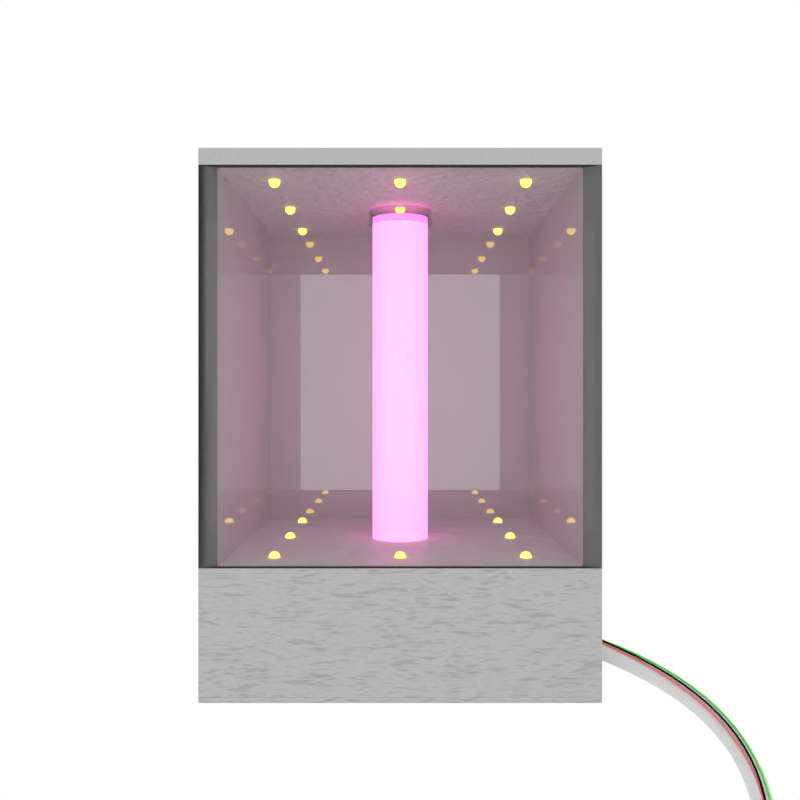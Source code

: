 # Source: model.blend  (saved by Blender 2.79.0; exported with 4.5.12 LTS)
import bpy
from mathutils import Matrix  # noqa: F401  (used for matrix-valued properties, if any)

bpy.ops.wm.read_factory_settings(use_empty=True)
scene = bpy.context.scene
scene.name = 'Scene'

# ---- collections
col_collection_1 = bpy.data.collections.new('Collection 1'); scene.collection.children.link(col_collection_1)
col_collection_20 = bpy.data.collections.new('Collection 20'); scene.collection.children.link(col_collection_20)
col_collection_20.hide_render = True
col_collection_20.hide_viewport = True

# ---- materials (node trees are filled in below, after node groups)
mat_invisibl = bpy.data.materials.new('Invisibl')
mat_invisibl.alpha_threshold = 0.0
mat_invisibl.roughness = 0.5
mat_groundwire = bpy.data.materials.new('GroundWire')
mat_groundwire.alpha_threshold = 0.0
mat_groundwire.roughness = 0.5
mat_wirematerial = bpy.data.materials.new('WireMaterial')
mat_wirematerial.alpha_threshold = 0.0
mat_wirematerial.roughness = 0.5
mat_datawire = bpy.data.materials.new('DataWire')
mat_datawire.alpha_threshold = 0.0
mat_datawire.roughness = 0.5
mat_waterinletpipe = bpy.data.materials.new('WaterInletPipe')
mat_waterinletpipe.alpha_threshold = 0.0
mat_waterinletpipe.roughness = 0.5
mat_insetlight = bpy.data.materials.new('insetlight')
mat_insetlight.alpha_threshold = 0.0
mat_insetlight.roughness = 0.5
mat_front_wall = bpy.data.materials.new('front_wall')
mat_front_wall.alpha_threshold = 0.0
mat_front_wall.roughness = 0.5
mat_side_wall = bpy.data.materials.new('side_wall')
mat_side_wall.alpha_threshold = 0.0
mat_side_wall.roughness = 0.5
mat_plastic = bpy.data.materials.new('Plastic')
mat_plastic.alpha_threshold = 0.0
mat_plastic.roughness = 0.5
mat_columnlight = bpy.data.materials.new('ColumnLight')
mat_columnlight.alpha_threshold = 0.0
mat_columnlight.roughness = 0.5
mat_water = bpy.data.materials.new('Water')
mat_water.alpha_threshold = 0.0
mat_water.roughness = 0.5

# ---- material node trees
mat_invisibl.use_nodes = True; mat_invisibl.node_tree.nodes.clear()
_N = mat_invisibl.node_tree.nodes; _L = mat_invisibl.node_tree.links
n0 = _N.new('ShaderNodeOutputMaterial'); n0.name = 'Material Output'; n0.location = (300, 300)
n1 = _N.new('ShaderNodeBsdfTransparent'); n1.name = 'Transparent BSDF'; n1.location = (10, 300)
n1.inputs[0].default_value = (0.8, 0.8, 0.8, 1.0)
_L.new(n1.outputs[0], n0.inputs[0])
n0.is_active_output = True
mat_groundwire.use_nodes = True; mat_groundwire.node_tree.nodes.clear()
_N = mat_groundwire.node_tree.nodes; _L = mat_groundwire.node_tree.links
n0 = _N.new('ShaderNodeOutputMaterial'); n0.name = 'Material Output'; n0.location = (300, 300)
n1 = _N.new('ShaderNodeBsdfDiffuse'); n1.name = 'Diffuse BSDF'; n1.location = (10, 300)
n1.inputs[0].default_value = (0.005775, 0.005775, 0.005775, 1.0)
_L.new(n1.outputs[0], n0.inputs[0])
n0.is_active_output = True
mat_wirematerial.use_nodes = True; mat_wirematerial.node_tree.nodes.clear()
_N = mat_wirematerial.node_tree.nodes; _L = mat_wirematerial.node_tree.links
n0 = _N.new('ShaderNodeOutputMaterial'); n0.name = 'Material Output'; n0.location = (300, 300)
n1 = _N.new('ShaderNodeBsdfDiffuse'); n1.name = 'Diffuse BSDF'; n1.location = (10, 300)
n1.inputs[0].default_value = (0.8, 0.1732, 0.1732, 1.0)
_L.new(n1.outputs[0], n0.inputs[0])
n0.is_active_output = True
mat_datawire.use_nodes = True; mat_datawire.node_tree.nodes.clear()
_N = mat_datawire.node_tree.nodes; _L = mat_datawire.node_tree.links
n0 = _N.new('ShaderNodeOutputMaterial'); n0.name = 'Material Output'; n0.location = (300, 300)
n1 = _N.new('ShaderNodeBsdfDiffuse'); n1.name = 'Diffuse BSDF'; n1.location = (10, 300)
n1.inputs[0].default_value = (0.164, 0.8, 0.09774, 1.0)
_L.new(n1.outputs[0], n0.inputs[0])
n0.is_active_output = True
mat_waterinletpipe.use_nodes = True; mat_waterinletpipe.node_tree.nodes.clear()
_N = mat_waterinletpipe.node_tree.nodes; _L = mat_waterinletpipe.node_tree.links
n0 = _N.new('ShaderNodeOutputMaterial'); n0.name = 'Material Output'; n0.location = (460, 300)
n1 = _N.new('ShaderNodeBsdfDiffuse'); n1.name = 'Diffuse BSDF'; n1.location = (10, 300)
n1.inputs[1].default_value = 0.5
n2 = _N.new('ShaderNodeMixShader'); n2.name = 'Mix Shader'; n2.location = (240, 295)
n2.inputs[0].default_value = 0.1652
n3 = _N.new('ShaderNodeBsdfGlass'); n3.name = 'Glass BSDF'; n3.location = (13, 174)
n3.distribution = 'BECKMANN'
n3.inputs[2].default_value = 1.45
_L.new(n1.outputs[0], n2.inputs[1])
_L.new(n2.outputs[0], n0.inputs[0])
_L.new(n3.outputs[0], n2.inputs[2])
n0.is_active_output = True
mat_insetlight.use_nodes = True; mat_insetlight.node_tree.nodes.clear()
_N = mat_insetlight.node_tree.nodes; _L = mat_insetlight.node_tree.links
n0 = _N.new('ShaderNodeOutputMaterial'); n0.name = 'Material Output'; n0.location = (300, 300)
n1 = _N.new('ShaderNodeEmission'); n1.name = 'Emission'; n1.location = (-180, 100)
n1.inputs[1].default_value = 6.0
n2 = _N.new('ShaderNodeBsdfDiffuse'); n2.name = 'Diffuse BSDF'; n2.location = (-193, 302)
n3 = _N.new('ShaderNodeRGB'); n3.name = 'RGB'; n3.location = (-541, 311)
n3.outputs[0].default_value = (0.6366, 0.4178, 0.05349, 1.0)
n4 = _N.new('ShaderNodeMixShader'); n4.name = 'Mix Shader'; n4.location = (46, 244)
n4.inputs[0].default_value = 0.75
_L.new(n4.outputs[0], n0.inputs[0])
_L.new(n2.outputs[0], n4.inputs[1])
_L.new(n1.outputs[0], n4.inputs[2])
_L.new(n3.outputs[0], n2.inputs[0])
_L.new(n3.outputs[0], n1.inputs[0])
n0.is_active_output = True
mat_front_wall.use_nodes = True; mat_front_wall.node_tree.nodes.clear()
_N = mat_front_wall.node_tree.nodes; _L = mat_front_wall.node_tree.links
n0 = _N.new('ShaderNodeOutputMaterial'); n0.name = 'Material Output'; n0.location = (300, 300)
n1 = _N.new('ShaderNodeBsdfGlass'); n1.name = 'Glass BSDF'; n1.location = (10, 300)
n1.distribution = 'BECKMANN'
n1.inputs[2].default_value = 1.45
_L.new(n1.outputs[0], n0.inputs[0])
n0.is_active_output = True
mat_side_wall.use_nodes = True; mat_side_wall.node_tree.nodes.clear()
_N = mat_side_wall.node_tree.nodes; _L = mat_side_wall.node_tree.links
n0 = _N.new('ShaderNodeOutputMaterial'); n0.name = 'Material Output'; n0.location = (460, 300)
n1 = _N.new('ShaderNodeMixShader'); n1.name = 'Mix Shader'; n1.location = (240, 282)
n1.inputs[0].default_value = 0.6
n2 = _N.new('ShaderNodeBsdfAnisotropic'); n2.name = 'Glossy BSDF'; n2.location = (-90, 362)
n2.distribution = 'GGX'
n2.inputs[1].default_value = 0.0
n3 = _N.new('ShaderNodeBsdfDiffuse'); n3.name = 'Diffuse BSDF'; n3.location = (-63, 162)
n4 = _N.new('ShaderNodeRGB'); n4.name = 'RGB'; n4.location = (-386, 324)
n4.outputs[0].default_value = (0.5, 0.5, 0.5, 1.0)
_L.new(n2.outputs[0], n1.inputs[1])
_L.new(n1.outputs[0], n0.inputs[0])
_L.new(n3.outputs[0], n1.inputs[2])
_L.new(n4.outputs[0], n2.inputs[0])
_L.new(n4.outputs[0], n3.inputs[0])
n0.is_active_output = True
mat_plastic.use_nodes = True; mat_plastic.node_tree.nodes.clear()
_N = mat_plastic.node_tree.nodes; _L = mat_plastic.node_tree.links
n0 = _N.new('ShaderNodeOutputMaterial'); n0.name = 'Material Output'; n0.location = (630, 292)
n1 = _N.new('ShaderNodeMixShader'); n1.name = 'Mix Shader'; n1.location = (402, 300)
n1.inputs[0].default_value = 0.25
n2 = _N.new('ShaderNodeTexNoise'); n2.name = 'Noise Texture'; n2.location = (406, 162)
n3 = _N.new('ShaderNodeTexCoord'); n3.name = 'Texture Coordinate'; n3.location = (92, 104)
n4 = _N.new('ShaderNodeBsdfAnisotropic'); n4.name = 'Glossy BSDF'; n4.location = (93, 253)
n4.distribution = 'GGX'
n4.inputs[1].default_value = 0.4472
n5 = _N.new('ShaderNodeBsdfDiffuse'); n5.name = 'Diffuse BSDF'; n5.location = (92, 374)
n5.inputs[1].default_value = 0.2659
n6 = _N.new('ShaderNodeRGB'); n6.name = 'RGB'; n6.location = (-476, 303)
n6.width = 162
n6.outputs[0].default_value = (0.5, 0.5, 0.5, 1.0)
n7 = _N.new('ShaderNodeDisplacement'); n7.name = 'Displacement'; n7.location = (0, 0)
n7.inputs[1].default_value = 0.0
n7.inputs[2].default_value = 0.1
_L.new(n1.outputs[0], n0.inputs[0])
_L.new(n4.outputs[0], n1.inputs[2])
_L.new(n3.outputs[3], n2.inputs[0])
_L.new(n5.outputs[0], n1.inputs[1])
_L.new(n6.outputs[0], n5.inputs[0])
_L.new(n6.outputs[0], n4.inputs[0])
_L.new(n2.outputs[0], n7.inputs[0])
_L.new(n7.outputs[0], n0.inputs[2])
n0.is_active_output = True
mat_columnlight.use_nodes = True; mat_columnlight.node_tree.nodes.clear()
_N = mat_columnlight.node_tree.nodes; _L = mat_columnlight.node_tree.links
n0 = _N.new('ShaderNodeOutputMaterial'); n0.name = 'Material Output'; n0.location = (300, 300)
n1 = _N.new('ShaderNodeMixShader'); n1.name = 'Mix Shader'; n1.location = (10, 300)
n2 = _N.new('ShaderNodeBsdfDiffuse'); n2.name = 'Diffuse BSDF'; n2.location = (-190, 200)
n3 = _N.new('ShaderNodeEmission'); n3.name = 'Emission'; n3.location = (-180, 100)
n3.inputs[0].default_value = (0.8, 0.1245, 0.4685, 1.0)
n3.inputs[1].default_value = 6.0
_L.new(n1.outputs[0], n0.inputs[0])
_L.new(n2.outputs[0], n1.inputs[1])
_L.new(n3.outputs[0], n1.inputs[2])
n0.is_active_output = True
mat_water.use_nodes = True; mat_water.node_tree.nodes.clear()
_N = mat_water.node_tree.nodes; _L = mat_water.node_tree.links
n0 = _N.new('ShaderNodeOutputMaterial'); n0.name = 'Material Output'; n0.location = (689, 300)
n1 = _N.new('ShaderNodeBsdfGlass'); n1.name = 'Glass BSDF'; n1.location = (357, 352)
n1.distribution = 'GGX'
n1.inputs[2].default_value = 1.33
n2 = _N.new('ShaderNodeTexNoise'); n2.name = 'Noise Texture'; n2.location = (363, 168)
n2.inputs[2].default_value = 6.0
n2.inputs[3].default_value = 8.0
n3 = _N.new('ShaderNodeDisplacement'); n3.name = 'Displacement'; n3.location = (0, 0)
n3.inputs[1].default_value = 0.0
n3.inputs[2].default_value = 0.1
_L.new(n1.outputs[0], n0.inputs[0])
_L.new(n2.outputs[0], n3.inputs[0])
_L.new(n3.outputs[0], n0.inputs[2])
n0.is_active_output = True

# ---- world
world_world = bpy.data.worlds.new('World'); scene.world = world_world
world_world.use_nodes = True; world_world.node_tree.nodes.clear()
_N = world_world.node_tree.nodes; _L = world_world.node_tree.links
n0 = _N.new('ShaderNodeOutputWorld'); n0.name = 'World Output'; n0.location = (300, 300)
n1 = _N.new('ShaderNodeBackground'); n1.name = 'Background'; n1.location = (10, 300)
n1.inputs[0].default_value = (1.0, 1.0, 1.0, 1.0)
_L.new(n1.outputs[0], n0.inputs[0])
n0.is_active_output = True
world_world.color = (0.05088, 0.05088, 0.05088)
world_world.use_sun_shadow = False
world_world.sun_shadow_jitter_overblur = 0.0
world_world.cycles.sampling_method = 'MANUAL'

# ---- cameras
cam_camera = bpy.data.cameras.new('Camera')
cam_camera.clip_end = 100.0
cam_camera.lens = 35.0
cam_camera.sensor_width = 32.0
cam_camera.sensor_height = 18.0
cam_camera.ortho_scale = 7.314
cam_camera.dof.focus_distance = 0.0

# ---- meshes
me_cylinder = bpy.data.meshes.new('Cylinder')
me_cylinder.from_pydata([(0.0, 0.6391, -0.125), (0.0, 0.6391, 0.125), (0.1247, 0.6269, -0.125), (0.1247, 0.6269, 0.125), (0.2446, 0.5905, -0.125), (0.2446, 0.5905, 0.125), (0.3551, 0.5314, -0.125), (0.3551, 0.5314, 0.125), (0.4519, 0.4519, -0.125), (0.4519, 0.4519, 0.125), (0.5314, 0.3551, -0.125), (0.5314, 0.3551, 0.125), (0.5905, 0.2446, -0.125), (0.5905, 0.2446, 0.125), (0.6269, 0.1247, -0.125), (0.6269, 0.1247, 0.125), (0.6391, 4.825e-08, -0.125), (0.6391, 4.825e-08, 0.125), (0.6269, -0.1247, -0.125), (0.6269, -0.1247, 0.125), (0.5905, -0.2446, -0.125), (0.5905, -0.2446, 0.125), (0.5314, -0.3551, -0.125), (0.5314, -0.3551, 0.125), (0.4519, -0.4519, -0.125), (0.4519, -0.4519, 0.125), (0.3551, -0.5314, -0.125), (0.3551, -0.5314, 0.125), (0.2446, -0.5905, -0.125), (0.2446, -0.5905, 0.125), (0.1247, -0.6269, -0.125), (0.1247, -0.6269, 0.125), (-2.083e-07, -0.6391, -0.125), (-2.083e-07, -0.6391, 0.125), (-0.1247, -0.6269, -0.125), (-0.1247, -0.6269, 0.125), (-0.2446, -0.5905, -0.125), (-0.2446, -0.5905, 0.125), (-0.3551, -0.5314, -0.125), (-0.3551, -0.5314, 0.125), (-0.4519, -0.4519, -0.125), (-0.4519, -0.4519, 0.125), (-0.5314, -0.3551, -0.125), (-0.5314, -0.3551, 0.125), (-0.5905, -0.2446, -0.125), (-0.5905, -0.2446, 0.125), (-0.6269, -0.1247, -0.125), (-0.6269, -0.1247, 0.125), (-0.6391, 6.172e-07, -0.125), (-0.6391, 6.172e-07, 0.125), (-0.6269, 0.1247, -0.125), (-0.6269, 0.1247, 0.125), (-0.5905, 0.2446, -0.125), (-0.5905, 0.2446, 0.125), (-0.5314, 0.3551, -0.125), (-0.5314, 0.3551, 0.125), (-0.4519, 0.4519, -0.125), (-0.4519, 0.4519, 0.125), (-0.3551, 0.5314, -0.125), (-0.3551, 0.5314, 0.125), (-0.2446, 0.5905, -0.125), (-0.2446, 0.5905, 0.125), (-0.1247, 0.6269, -0.125), (-0.1247, 0.6269, 0.125), (-0.01821, 0.5747, -0.125), (-0.01821, 0.5747, 0.125), (0.09538, 0.5635, -0.125), (0.09538, 0.5635, 0.125), (0.2046, 0.5304, -0.125), (0.2046, 0.5304, 0.125), (0.3053, 0.4766, -0.125), (0.3053, 0.4766, 0.125), (0.3935, 0.4042, -0.125), (0.3935, 0.4042, 0.125), (0.4659, 0.316, -0.125), (0.4659, 0.316, 0.125), (0.5197, 0.2153, -0.125), (0.5197, 0.2153, 0.125), (0.5529, 0.1061, -0.125), (0.5529, 0.1061, 0.125), (0.5641, -0.007544, -0.125), (0.5641, -0.007544, 0.125), (0.5529, -0.1211, -0.125), (0.5529, -0.1211, 0.125), (0.5197, -0.2304, -0.125), (0.5197, -0.2304, 0.125), (0.4659, -0.331, -0.125), (0.4659, -0.331, 0.125), (0.3935, -0.4193, -0.125), (0.3935, -0.4193, 0.125), (0.3053, -0.4917, -0.125), (0.3053, -0.4917, 0.125), (0.2046, -0.5455, -0.125), (0.2046, -0.5455, 0.125), (0.09538, -0.5786, -0.125), (0.09538, -0.5786, 0.125), (-0.01821, -0.5898, -0.125), (-0.01821, -0.5898, 0.125), (-0.1318, -0.5786, -0.125), (-0.1318, -0.5786, 0.125), (-0.241, -0.5455, -0.125), (-0.241, -0.5455, 0.125), (-0.3417, -0.4917, -0.125), (-0.3417, -0.4917, 0.125), (-0.4299, -0.4193, -0.125), (-0.4299, -0.4193, 0.125), (-0.5024, -0.331, -0.125), (-0.5024, -0.331, 0.125), (-0.5562, -0.2304, -0.125), (-0.5562, -0.2304, 0.125), (-0.5893, -0.1211, -0.125), (-0.5893, -0.1211, 0.125), (-0.6005, -0.007543, -0.125), (-0.6005, -0.007543, 0.125), (-0.5893, 0.1061, -0.125), (-0.5893, 0.1061, 0.125), (-0.5562, 0.2153, -0.125), (-0.5562, 0.2153, 0.125), (-0.5024, 0.316, -0.125), (-0.5024, 0.316, 0.125), (-0.4299, 0.4042, -0.125), (-0.4299, 0.4042, 0.125), (-0.3417, 0.4766, -0.125), (-0.3417, 0.4766, 0.125), (-0.241, 0.5304, -0.125), (-0.241, 0.5304, 0.125), (-0.1318, 0.5635, -0.125), (-0.1318, 0.5635, 0.125)], [], [(0, 1, 3, 2), (2, 3, 5, 4), (4, 5, 7, 6), (6, 7, 9, 8), (8, 9, 11, 10), (10, 11, 13, 12), (12, 13, 15, 14), (14, 15, 17, 16), (16, 17, 19, 18), (18, 19, 21, 20), (20, 21, 23, 22), (22, 23, 25, 24), (24, 25, 27, 26), (26, 27, 29, 28), (28, 29, 31, 30), (30, 31, 33, 32), (32, 33, 35, 34), (34, 35, 37, 36), (36, 37, 39, 38), (38, 39, 41, 40), (40, 41, 43, 42), (42, 43, 45, 44), (44, 45, 47, 46), (46, 47, 49, 48), (48, 49, 51, 50), (50, 51, 53, 52), (52, 53, 55, 54), (54, 55, 57, 56), (56, 57, 59, 58), (58, 59, 61, 60), (66, 68, 69, 67), (60, 61, 63, 62), (62, 63, 1, 0), (64, 66, 67, 65), (68, 70, 71, 69), (70, 72, 73, 71), (72, 74, 75, 73), (74, 76, 77, 75), (76, 78, 79, 77), (78, 80, 81, 79), (80, 82, 83, 81), (82, 84, 85, 83), (84, 86, 87, 85), (86, 88, 89, 87), (88, 90, 91, 89), (90, 92, 93, 91), (92, 94, 95, 93), (94, 96, 97, 95), (96, 98, 99, 97), (98, 100, 101, 99), (100, 102, 103, 101), (102, 104, 105, 103), (104, 106, 107, 105), (106, 108, 109, 107), (108, 110, 111, 109), (110, 112, 113, 111), (112, 114, 115, 113), (114, 116, 117, 115), (116, 118, 119, 117), (118, 120, 121, 119), (120, 122, 123, 121), (122, 124, 125, 123), (124, 126, 127, 125), (126, 64, 65, 127), (44, 108, 106, 42), (25, 89, 91, 27), (62, 126, 124, 60), (43, 107, 109, 45), (10, 74, 72, 8), (61, 125, 127, 63), (28, 92, 90, 26), (9, 73, 75, 11), (46, 110, 108, 44), (27, 91, 93, 29), (0, 64, 126, 62), (45, 109, 111, 47), (12, 76, 74, 10), (63, 127, 65, 1), (30, 94, 92, 28), (11, 75, 77, 13), (48, 112, 110, 46), (29, 93, 95, 31), (47, 111, 113, 49), (14, 78, 76, 12), (32, 96, 94, 30), (13, 77, 79, 15), (50, 114, 112, 48), (31, 95, 97, 33), (49, 113, 115, 51), (16, 80, 78, 14), (34, 98, 96, 32), (15, 79, 81, 17), (52, 116, 114, 50), (33, 97, 99, 35), (51, 115, 117, 53), (18, 82, 80, 16), (36, 100, 98, 34), (17, 81, 83, 19), (2, 66, 64, 0), (54, 118, 116, 52), (35, 99, 101, 37), (1, 65, 67, 3), (53, 117, 119, 55), (20, 84, 82, 18), (38, 102, 100, 36), (19, 83, 85, 21), (56, 120, 118, 54), (37, 101, 103, 39), (4, 68, 66, 2), (55, 119, 121, 57), (22, 86, 84, 20), (3, 67, 69, 5), (40, 104, 102, 38), (21, 85, 87, 23), (58, 122, 120, 56), (39, 103, 105, 41), (6, 70, 68, 4), (57, 121, 123, 59), (24, 88, 86, 22), (5, 69, 71, 7), (42, 106, 104, 40), (23, 87, 89, 25), (60, 124, 122, 58), (41, 105, 107, 43), (8, 72, 70, 6), (59, 123, 125, 61), (26, 90, 88, 24), (7, 71, 73, 9)])
me_cylinder.materials.append(mat_invisibl)
me_cylinder.use_remesh_preserve_volume = False
me_cylinder.use_remesh_preserve_attributes = False
me_cylinder.use_mirror_vertex_groups = False
me_cylinder.update()
me_sphere_001 = bpy.data.meshes.new('Sphere.001')
me_sphere_001.from_pydata([(1.304e-08, 0.01756, 0.08827), (1.304e-08, 0.03444, 0.08315), (1.304e-08, 0.05, 0.07483), (1.304e-08, 0.06364, 0.06364), (1.304e-08, 0.07483, 0.05), (1.304e-08, 0.08315, 0.03444), (1.304e-08, 0.08827, 0.01756), (1.304e-08, 0.09, 6.795e-09), (1.304e-08, 0.08827, -0.01756), (1.304e-08, 0.05, -0.07483), (0.003425, 0.01722, 0.08827), (0.006719, 0.03378, 0.08315), (0.009755, 0.04904, 0.07483), (0.01242, 0.06242, 0.06364), (0.0146, 0.07339, 0.05), (0.01622, 0.08155, 0.03444), (0.01722, 0.08657, 0.01756), (0.01756, 0.08827, 6.795e-09), (0.01722, 0.08657, -0.01756), (0.01622, 0.08155, -0.03444), (0.0146, 0.07339, -0.05), (0.01242, 0.06242, -0.06364), (0.009755, 0.04904, -0.07483), (0.006719, 0.03378, -0.08315), (0.003425, 0.01722, -0.08827), (0.006719, 0.01622, 0.08827), (0.01318, 0.03182, 0.08315), (0.01913, 0.0462, 0.07483), (0.02435, 0.0588, 0.06364), (0.02864, 0.06914, 0.05), (0.03182, 0.07682, 0.03444), (0.03378, 0.08155, 0.01756), (0.03444, 0.08315, 6.795e-09), (0.03378, 0.08155, -0.01756), (0.03182, 0.07682, -0.03444), (0.02864, 0.06914, -0.05), (0.02435, 0.0588, -0.06364), (0.01913, 0.0462, -0.07483), (0.01318, 0.03182, -0.08315), (0.006719, 0.01622, -0.08827), (0.009755, 0.0146, 0.08827), (0.01913, 0.02864, 0.08315), (0.02778, 0.04157, 0.07483), (0.03536, 0.05291, 0.06364), (0.04157, 0.06222, 0.05), (0.0462, 0.06914, 0.03444), (0.04904, 0.07339, 0.01756), (0.05, 0.07483, 6.795e-09), (0.04904, 0.07339, -0.01756), (0.0462, 0.06914, -0.03444), (0.04157, 0.06222, -0.05), (0.03536, 0.05291, -0.06364), (0.02778, 0.04157, -0.07483), (0.01913, 0.02864, -0.08315), (0.009755, 0.0146, -0.08827), (0.01242, 0.01242, 0.08827), (0.02435, 0.02435, 0.08315), (0.03536, 0.03536, 0.07483), (0.045, 0.045, 0.06364), (0.05291, 0.05291, 0.05), (0.0588, 0.0588, 0.03444), (0.06242, 0.06242, 0.01756), (0.06364, 0.06364, 6.795e-09), (0.06242, 0.06242, -0.01756), (0.0588, 0.0588, -0.03444), (0.05291, 0.05291, -0.05), (0.045, 0.045, -0.06364), (0.03536, 0.03536, -0.07483), (0.02435, 0.02435, -0.08315), (0.01242, 0.01242, -0.08827), (0.0146, 0.009755, 0.08827), (0.02864, 0.01913, 0.08315), (0.04157, 0.02778, 0.07483), (0.05291, 0.03536, 0.06364), (0.06222, 0.04157, 0.05), (0.06914, 0.0462, 0.03444), (0.07339, 0.04904, 0.01756), (0.07483, 0.05, 6.795e-09), (0.07339, 0.04904, -0.01756), (0.06914, 0.0462, -0.03444), (0.06222, 0.04157, -0.05), (0.05291, 0.03536, -0.06364), (0.04157, 0.02778, -0.07483), (0.02864, 0.01913, -0.08315), (0.0146, 0.009755, -0.08827), (0.01622, 0.006719, 0.08827), (0.03182, 0.01318, 0.08315), (0.0462, 0.01913, 0.07483), (0.0588, 0.02435, 0.06364), (0.06914, 0.02864, 0.05), (0.07682, 0.03182, 0.03444), (0.08155, 0.03378, 0.01756), (0.08315, 0.03444, 6.795e-09), (0.08155, 0.03378, -0.01756), (0.07682, 0.03182, -0.03444), (0.06914, 0.02864, -0.05), (0.0588, 0.02435, -0.06364), (0.0462, 0.01913, -0.07483), (0.03182, 0.01318, -0.08315), (0.01622, 0.006719, -0.08827), (0.01722, 0.003425, 0.08827), (0.03378, 0.006719, 0.08315), (0.04904, 0.009755, 0.07483), (0.06242, 0.01242, 0.06364), (0.07339, 0.0146, 0.05), (0.08155, 0.01622, 0.03444), (0.08657, 0.01722, 0.01756), (0.08827, 0.01756, 6.795e-09), (0.08657, 0.01722, -0.01756), (0.08155, 0.01622, -0.03444), (0.07339, 0.0146, -0.05), (0.06242, 0.01242, -0.06364), (0.04904, 0.009755, -0.07483), (0.03378, 0.006719, -0.08315), (0.01722, 0.003425, -0.08827), (0.01756, -1.733e-08, 0.08827), (0.03444, -1.666e-08, 0.08315), (0.05, -1.599e-08, 0.07483), (0.06364, -1.666e-08, 0.06364), (0.07483, -1.8e-08, 0.05), (0.08315, -1.263e-08, 0.03444), (0.08827, -2.336e-08, 0.01756), (0.09, -2.202e-08, 6.795e-09), (0.08827, -2.336e-08, -0.01756), (0.08315, -8.61e-09, -0.03444), (0.07483, -1.8e-08, -0.05), (0.06364, -1.666e-08, -0.06364), (0.05, -1.867e-08, -0.07483), (0.03444, -1.532e-08, -0.08315), (0.01756, -1.565e-08, -0.08827), (0.01722, -0.003425, 0.08827), (0.03378, -0.006719, 0.08315), (0.04904, -0.009755, 0.07483), (0.06242, -0.01242, 0.06364), (0.07339, -0.0146, 0.05), (0.08155, -0.01622, 0.03444), (0.08657, -0.01722, 0.01756), (0.08827, -0.01756, 6.795e-09), (0.08657, -0.01722, -0.01756), (0.08155, -0.01622, -0.03444), (0.07339, -0.0146, -0.05), (0.06242, -0.01242, -0.06364), (0.04904, -0.009755, -0.07483), (0.03378, -0.006719, -0.08315), (0.01722, -0.003425, -0.08827), (0.01622, -0.006719, 0.08827), (0.03182, -0.01318, 0.08315), (0.0462, -0.01913, 0.07483), (0.0588, -0.02435, 0.06364), (0.06914, -0.02864, 0.05), (0.07682, -0.03182, 0.03444), (0.08155, -0.03378, 0.01756), (0.08315, -0.03444, 6.795e-09), (0.08155, -0.03378, -0.01756), (0.07682, -0.03182, -0.03444), (0.06914, -0.02864, -0.05), (0.0588, -0.02435, -0.06364), (0.0462, -0.01913, -0.07483), (0.03182, -0.01318, -0.08315), (0.01622, -0.006719, -0.08827), (0.0146, -0.009755, 0.08827), (0.02864, -0.01913, 0.08315), (0.04157, -0.02778, 0.07483), (0.05291, -0.03536, 0.06364), (0.06222, -0.04157, 0.05), (0.06914, -0.0462, 0.03444), (0.07339, -0.04904, 0.01756), (0.07483, -0.05, 6.795e-09), (0.07339, -0.04904, -0.01756), (0.06914, -0.0462, -0.03444), (0.06222, -0.04157, -0.05), (0.05291, -0.03536, -0.06364), (0.04157, -0.02778, -0.07483), (0.02864, -0.01913, -0.08315), (0.0146, -0.009755, -0.08827), (0.01242, -0.01242, 0.08827), (0.02435, -0.02435, 0.08315), (0.03536, -0.03536, 0.07483), (0.045, -0.045, 0.06364), (0.05291, -0.05291, 0.05), (0.0588, -0.0588, 0.03444), (0.06242, -0.06242, 0.01756), (0.06364, -0.06364, 6.795e-09), (0.06242, -0.06242, -0.01756), (0.0588, -0.0588, -0.03444), (0.05291, -0.05291, -0.05), (0.045, -0.045, -0.06364), (0.03536, -0.03536, -0.07483), (0.02435, -0.02435, -0.08315), (0.01242, -0.01242, -0.08827), (0.009755, -0.0146, 0.08827), (0.01913, -0.02864, 0.08315), (0.02778, -0.04157, 0.07483), (0.03536, -0.05291, 0.06364), (0.04157, -0.06222, 0.05), (0.0462, -0.06914, 0.03444), (0.04904, -0.07339, 0.01756), (0.05, -0.07483, 6.795e-09), (0.04904, -0.07339, -0.01756), (0.0462, -0.06914, -0.03444), (0.04157, -0.06222, -0.05), (0.03536, -0.05291, -0.06364), (0.02778, -0.04157, -0.07483), (0.01913, -0.02864, -0.08315), (0.009755, -0.0146, -0.08827), (1.304e-08, -1.726e-08, -0.09), (0.006719, -0.01622, 0.08827), (0.01318, -0.03182, 0.08315), (0.01913, -0.0462, 0.07483), (0.02435, -0.0588, 0.06364), (0.02864, -0.06914, 0.05), (0.03182, -0.07682, 0.03444), (0.03378, -0.08155, 0.01756), (0.03444, -0.08315, 6.795e-09), (0.03378, -0.08155, -0.01756), (0.03182, -0.07682, -0.03444), (0.02864, -0.06914, -0.05), (0.02435, -0.0588, -0.06364), (0.01913, -0.0462, -0.07483), (0.01318, -0.03182, -0.08315), (0.006719, -0.01622, -0.08827), (0.003425, -0.01722, 0.08827), (0.006719, -0.03378, 0.08315), (0.009755, -0.04904, 0.07483), (0.01242, -0.06242, 0.06364), (0.0146, -0.07339, 0.05), (0.01622, -0.08155, 0.03444), (0.01722, -0.08657, 0.01756), (0.01756, -0.08827, 6.795e-09), (0.01722, -0.08657, -0.01756), (0.01622, -0.08155, -0.03444), (0.0146, -0.07339, -0.05), (0.01242, -0.06242, -0.06364), (0.009755, -0.04904, -0.07483), (0.006719, -0.03378, -0.08315), (0.003425, -0.01722, -0.08827), (1.239e-08, -0.01756, 0.08827), (1.675e-08, -0.03444, 0.08315), (1.541e-08, -0.05, 0.07483), (1.071e-08, -0.06364, 0.06364), (5.349e-09, -0.07483, 0.05), (1.876e-08, -0.08315, 0.03444), (5.349e-09, -0.08827, 0.01756), (4.008e-09, -0.09, 6.795e-09), (5.349e-09, -0.08827, -0.01756), (1.876e-08, -0.08315, -0.03444), (5.349e-09, -0.07483, -0.05), (1.071e-08, -0.06364, -0.06364), (1.205e-08, -0.05, -0.07483), (1.34e-08, -0.03444, -0.08315), (1.34e-08, -0.01756, -0.08827), (-0.003425, -0.01722, 0.08827), (-0.006719, -0.03378, 0.08315), (-0.009755, -0.04904, 0.07483), (-0.01242, -0.06242, 0.06364), (-0.0146, -0.07339, 0.05), (-0.01622, -0.08155, 0.03444), (-0.01722, -0.08657, 0.01756), (-0.01756, -0.08827, 6.795e-09), (-0.01722, -0.08657, -0.01756), (-0.01622, -0.08155, -0.03444), (-0.0146, -0.07339, -0.05), (-0.01242, -0.06242, -0.06364), (-0.009755, -0.04904, -0.07483), (-0.006719, -0.03378, -0.08315), (-0.003425, -0.01722, -0.08827), (-0.006719, -0.01622, 0.08827), (-0.01318, -0.03182, 0.08315), (-0.01913, -0.0462, 0.07483), (-0.02435, -0.0588, 0.06364), (-0.02864, -0.06914, 0.05), (-0.03182, -0.07682, 0.03444), (-0.03378, -0.08155, 0.01756), (-0.03444, -0.08315, 6.795e-09), (-0.03378, -0.08155, -0.01756), (-0.03182, -0.07682, -0.03444), (-0.02864, -0.06914, -0.05), (-0.02435, -0.0588, -0.06364), (-0.01913, -0.0462, -0.07483), (-0.01318, -0.03182, -0.08315), (-0.006719, -0.01622, -0.08827), (-0.009755, -0.0146, 0.08827), (-0.01913, -0.02864, 0.08315), (-0.02778, -0.04157, 0.07483), (-0.03536, -0.05291, 0.06364), (-0.04157, -0.06222, 0.05), (-0.0462, -0.06914, 0.03444), (-0.04904, -0.07339, 0.01756), (-0.05, -0.07483, 6.795e-09), (-0.04904, -0.07339, -0.01756), (-0.0462, -0.06914, -0.03444), (-0.04157, -0.06222, -0.05), (-0.03536, -0.05291, -0.06364), (-0.02778, -0.04157, -0.07483), (-0.01913, -0.02864, -0.08315), (-0.009755, -0.0146, -0.08827), (-7.698e-09, -3.799e-08, 0.09), (-0.01242, -0.01242, 0.08827), (-0.02435, -0.02435, 0.08315), (-0.03536, -0.03536, 0.07483), (-0.045, -0.045, 0.06364), (-0.05291, -0.05291, 0.05), (-0.0588, -0.0588, 0.03444), (-0.06242, -0.06242, 0.01756), (-0.06364, -0.06364, 6.795e-09), (-0.06242, -0.06242, -0.01756), (-0.0588, -0.0588, -0.03444), (-0.05291, -0.05291, -0.05), (-0.045, -0.045, -0.06364), (-0.03536, -0.03536, -0.07483), (-0.02435, -0.02435, -0.08315), (-0.01242, -0.01242, -0.08827), (-0.0146, -0.009755, 0.08827), (-0.02864, -0.01913, 0.08315), (-0.04157, -0.02778, 0.07483), (-0.05291, -0.03536, 0.06364), (-0.06222, -0.04157, 0.05), (-0.06914, -0.0462, 0.03444), (-0.07339, -0.04904, 0.01756), (-0.07483, -0.05, 6.795e-09), (-0.07339, -0.04904, -0.01756), (-0.06914, -0.0462, -0.03444), (-0.06222, -0.04157, -0.05), (-0.05291, -0.03536, -0.06364), (-0.04157, -0.02778, -0.07483), (-0.02864, -0.01913, -0.08315), (-0.0146, -0.009755, -0.08827), (-0.01622, -0.006719, 0.08827), (-0.03182, -0.01318, 0.08315), (-0.0462, -0.01913, 0.07483), (-0.0588, -0.02435, 0.06364), (-0.06914, -0.02864, 0.05), (-0.07682, -0.03182, 0.03444), (-0.08155, -0.03378, 0.01756), (-0.08315, -0.03444, 6.795e-09), (-0.08155, -0.03378, -0.01756), (-0.07682, -0.03182, -0.03444), (-0.06914, -0.02864, -0.05), (-0.0588, -0.02435, -0.06364), (-0.0462, -0.01913, -0.07483), (-0.03182, -0.01318, -0.08315), (-0.01622, -0.006719, -0.08827), (-0.01722, -0.003425, 0.08827), (-0.03378, -0.006719, 0.08315), (-0.04904, -0.009755, 0.07483), (-0.06242, -0.01242, 0.06364), (-0.07339, -0.0146, 0.05), (-0.08155, -0.01622, 0.03444), (-0.08657, -0.01722, 0.01756), (-0.08827, -0.01756, 6.795e-09), (-0.08657, -0.01722, -0.01756), (-0.08155, -0.01622, -0.03444), (-0.07339, -0.0146, -0.05), (-0.06242, -0.01242, -0.06364), (-0.04904, -0.009755, -0.07483), (-0.03378, -0.006719, -0.08315), (-0.01722, -0.003425, -0.08827), (-0.01756, -1.599e-08, 0.08827), (-0.03444, -1.33e-08, 0.08315), (-0.05, -1.33e-08, 0.07483), (-0.06364, -4.587e-09, 0.06364), (-0.07483, -5.635e-10, 0.05), (-0.08315, -1.666e-08, 0.03444), (-0.08827, 3.46e-09, 0.01756), (-0.09, -5.635e-10, 6.795e-09), (-0.08827, 3.46e-09, -0.01756), (-0.08315, -1.666e-08, -0.03444), (-0.07483, -5.635e-10, -0.05), (-0.06364, -4.587e-09, -0.06364), (-0.05, -1.129e-08, -0.07483), (-0.03444, -1.062e-08, -0.08315), (-0.01756, -1.632e-08, -0.08827), (-0.01722, 0.003425, 0.08827), (-0.03378, 0.006719, 0.08315), (-0.04904, 0.009755, 0.07483), (-0.06242, 0.01242, 0.06364), (-0.07339, 0.0146, 0.05), (-0.08155, 0.01622, 0.03444), (-0.08657, 0.01722, 0.01756), (-0.08827, 0.01756, 6.795e-09), (-0.08657, 0.01722, -0.01756), (-0.08155, 0.01622, -0.03444), (-0.07339, 0.0146, -0.05), (-0.06242, 0.01242, -0.06364), (-0.04904, 0.009755, -0.07483), (-0.03378, 0.006719, -0.08315), (-0.01722, 0.003425, -0.08827), (-0.01622, 0.006719, 0.08827), (-0.03182, 0.01318, 0.08315), (-0.0462, 0.01913, 0.07483), (-0.0588, 0.02435, 0.06364), (-0.06914, 0.02864, 0.05), (-0.07682, 0.03182, 0.03444), (-0.08155, 0.03378, 0.01756), (-0.08315, 0.03444, 6.795e-09), (-0.08155, 0.03378, -0.01756), (-0.07682, 0.03182, -0.03444), (-0.06914, 0.02864, -0.05), (-0.0588, 0.02435, -0.06364), (-0.0462, 0.01913, -0.07483), (-0.03182, 0.01318, -0.08315), (-0.01622, 0.006719, -0.08827), (-0.0146, 0.009755, 0.08827), (-0.02864, 0.01913, 0.08315), (-0.04157, 0.02778, 0.07483), (-0.05291, 0.03536, 0.06364), (-0.06222, 0.04157, 0.05), (-0.06914, 0.0462, 0.03444), (-0.07339, 0.04904, 0.01756), (-0.07483, 0.05, 6.795e-09), (-0.07339, 0.04904, -0.01756), (-0.06914, 0.0462, -0.03444), (-0.06222, 0.04157, -0.05), (-0.05291, 0.03536, -0.06364), (-0.04157, 0.02778, -0.07483), (-0.02864, 0.01913, -0.08315), (-0.0146, 0.009755, -0.08827), (-0.01242, 0.01242, 0.08827), (-0.02435, 0.02435, 0.08315), (-0.03536, 0.03536, 0.07483), (-0.045, 0.045, 0.06364), (-0.05291, 0.05291, 0.05), (-0.0588, 0.0588, 0.03444), (-0.06242, 0.06242, 0.01756), (-0.06364, 0.06364, 6.795e-09), (-0.06242, 0.06242, -0.01756), (-0.0588, 0.0588, -0.03444), (-0.05291, 0.05291, -0.05), (-0.045, 0.045, -0.06364), (-0.03536, 0.03536, -0.07483), (-0.02435, 0.02435, -0.08315), (-0.01242, 0.01242, -0.08827), (-0.009755, 0.0146, 0.08827), (-0.01913, 0.02864, 0.08315), (-0.02778, 0.04157, 0.07483), (-0.03536, 0.05291, 0.06364), (-0.04157, 0.06222, 0.05), (-0.0462, 0.06914, 0.03444), (-0.04904, 0.07339, 0.01756), (-0.05, 0.07483, 6.795e-09), (-0.04904, 0.07339, -0.01756), (-0.0462, 0.06914, -0.03444), (-0.04157, 0.06222, -0.05), (-0.03536, 0.05291, -0.06364), (-0.02778, 0.04157, -0.07483), (-0.01913, 0.02864, -0.08315), (-0.009755, 0.0146, -0.08827), (-0.006719, 0.01622, 0.08827), (-0.01318, 0.03182, 0.08315), (-0.01913, 0.0462, 0.07483), (-0.02435, 0.0588, 0.06364), (-0.02864, 0.06914, 0.05), (-0.03182, 0.07682, 0.03444), (-0.03378, 0.08155, 0.01756), (-0.03444, 0.08315, 6.795e-09), (-0.03378, 0.08155, -0.01756), (-0.03182, 0.07682, -0.03444), (-0.02864, 0.06914, -0.05), (-0.02435, 0.0588, -0.06364), (-0.01913, 0.0462, -0.07483), (-0.01318, 0.03182, -0.08315), (-0.006719, 0.01622, -0.08827), (-0.003425, 0.01722, 0.08827), (-0.006719, 0.03378, 0.08315), (-0.009755, 0.04904, 0.07483), (-0.01242, 0.06242, 0.06364), (-0.0146, 0.07339, 0.05), (-0.01622, 0.08155, 0.03444), (-0.01722, 0.08657, 0.01756), (-0.01756, 0.08827, 6.795e-09), (-0.01722, 0.08657, -0.01756), (-0.01622, 0.08155, -0.03444), (-0.0146, 0.07339, -0.05), (-0.01242, 0.06242, -0.06364), (-0.009755, 0.04904, -0.07483), (-0.006719, 0.03378, -0.08315), (-0.003425, 0.01722, -0.08827), (1.876e-08, 0.08315, -0.03444), (3.754e-08, 0.07483, -0.05), (2.681e-08, 0.06364, -0.06364), (2.01e-08, 0.03444, -0.08315), (1.44e-08, 0.01756, -0.08827)], [], [(481, 480, 23, 24), (7, 6, 16, 17), (0, 296, 10), (205, 481, 24), (8, 7, 17, 18), (1, 0, 10, 11), (477, 8, 18, 19), (2, 1, 11, 12), (478, 477, 19, 20), (3, 2, 12, 13), (479, 478, 20, 21), (4, 3, 13, 14), (9, 479, 21, 22), (5, 4, 14, 15), (480, 9, 22, 23), (6, 5, 15, 16), (15, 14, 29, 30), (23, 22, 37, 38), (16, 15, 30, 31), (24, 23, 38, 39), (17, 16, 31, 32), (10, 296, 25), (205, 24, 39), (18, 17, 32, 33), (11, 10, 25, 26), (19, 18, 33, 34), (12, 11, 26, 27), (20, 19, 34, 35), (13, 12, 27, 28), (21, 20, 35, 36), (14, 13, 28, 29), (22, 21, 36, 37), (34, 33, 48, 49), (27, 26, 41, 42), (35, 34, 49, 50), (28, 27, 42, 43), (36, 35, 50, 51), (29, 28, 43, 44), (37, 36, 51, 52), (30, 29, 44, 45), (38, 37, 52, 53), (31, 30, 45, 46), (39, 38, 53, 54), (32, 31, 46, 47), (25, 296, 40), (205, 39, 54), (33, 32, 47, 48), (26, 25, 40, 41), (53, 52, 67, 68), (46, 45, 60, 61), (54, 53, 68, 69), (47, 46, 61, 62), (40, 296, 55), (205, 54, 69), (48, 47, 62, 63), (41, 40, 55, 56), (49, 48, 63, 64), (42, 41, 56, 57), (50, 49, 64, 65), (43, 42, 57, 58), (51, 50, 65, 66), (44, 43, 58, 59), (52, 51, 66, 67), (45, 44, 59, 60), (65, 64, 79, 80), (58, 57, 72, 73), (66, 65, 80, 81), (59, 58, 73, 74), (67, 66, 81, 82), (60, 59, 74, 75), (68, 67, 82, 83), (61, 60, 75, 76), (69, 68, 83, 84), (62, 61, 76, 77), (55, 296, 70), (205, 69, 84), (63, 62, 77, 78), (56, 55, 70, 71), (64, 63, 78, 79), (57, 56, 71, 72), (84, 83, 98, 99), (77, 76, 91, 92), (70, 296, 85), (205, 84, 99), (78, 77, 92, 93), (71, 70, 85, 86), (79, 78, 93, 94), (72, 71, 86, 87), (80, 79, 94, 95), (73, 72, 87, 88), (81, 80, 95, 96), (74, 73, 88, 89), (82, 81, 96, 97), (75, 74, 89, 90), (83, 82, 97, 98), (76, 75, 90, 91), (88, 87, 102, 103), (96, 95, 110, 111), (89, 88, 103, 104), (97, 96, 111, 112), (90, 89, 104, 105), (98, 97, 112, 113), (91, 90, 105, 106), (99, 98, 113, 114), (92, 91, 106, 107), (85, 296, 100), (205, 99, 114), (93, 92, 107, 108), (86, 85, 100, 101), (94, 93, 108, 109), (87, 86, 101, 102), (95, 94, 109, 110), (107, 106, 121, 122), (100, 296, 115), (205, 114, 129), (108, 107, 122, 123), (101, 100, 115, 116), (109, 108, 123, 124), (102, 101, 116, 117), (110, 109, 124, 125), (103, 102, 117, 118), (111, 110, 125, 126), (104, 103, 118, 119), (112, 111, 126, 127), (105, 104, 119, 120), (113, 112, 127, 128), (106, 105, 120, 121), (114, 113, 128, 129), (126, 125, 140, 141), (119, 118, 133, 134), (127, 126, 141, 142), (120, 119, 134, 135), (128, 127, 142, 143), (121, 120, 135, 136), (129, 128, 143, 144), (122, 121, 136, 137), (115, 296, 130), (205, 129, 144), (123, 122, 137, 138), (116, 115, 130, 131), (124, 123, 138, 139), (117, 116, 131, 132), (125, 124, 139, 140), (118, 117, 132, 133), (130, 296, 145), (205, 144, 159), (138, 137, 152, 153), (131, 130, 145, 146), (139, 138, 153, 154), (132, 131, 146, 147), (140, 139, 154, 155), (133, 132, 147, 148), (141, 140, 155, 156), (134, 133, 148, 149), (142, 141, 156, 157), (135, 134, 149, 150), (143, 142, 157, 158), (136, 135, 150, 151), (144, 143, 158, 159), (137, 136, 151, 152), (149, 148, 163, 164), (157, 156, 171, 172), (150, 149, 164, 165), (158, 157, 172, 173), (151, 150, 165, 166), (159, 158, 173, 174), (152, 151, 166, 167), (145, 296, 160), (205, 159, 174), (153, 152, 167, 168), (146, 145, 160, 161), (154, 153, 168, 169), (147, 146, 161, 162), (155, 154, 169, 170), (148, 147, 162, 163), (156, 155, 170, 171), (168, 167, 182, 183), (161, 160, 175, 176), (169, 168, 183, 184), (162, 161, 176, 177), (170, 169, 184, 185), (163, 162, 177, 178), (171, 170, 185, 186), (164, 163, 178, 179), (172, 171, 186, 187), (165, 164, 179, 180), (173, 172, 187, 188), (166, 165, 180, 181), (174, 173, 188, 189), (167, 166, 181, 182), (160, 296, 175), (205, 174, 189), (187, 186, 201, 202), (180, 179, 194, 195), (188, 187, 202, 203), (181, 180, 195, 196), (189, 188, 203, 204), (182, 181, 196, 197), (175, 296, 190), (205, 189, 204), (183, 182, 197, 198), (176, 175, 190, 191), (184, 183, 198, 199), (177, 176, 191, 192), (185, 184, 199, 200), (178, 177, 192, 193), (186, 185, 200, 201), (179, 178, 193, 194), (199, 198, 214, 215), (192, 191, 207, 208), (200, 199, 215, 216), (193, 192, 208, 209), (201, 200, 216, 217), (194, 193, 209, 210), (202, 201, 217, 218), (195, 194, 210, 211), (203, 202, 218, 219), (196, 195, 211, 212), (204, 203, 219, 220), (197, 196, 212, 213), (190, 296, 206), (205, 204, 220), (198, 197, 213, 214), (191, 190, 206, 207), (219, 218, 233, 234), (212, 211, 226, 227), (220, 219, 234, 235), (213, 212, 227, 228), (206, 296, 221), (205, 220, 235), (214, 213, 228, 229), (207, 206, 221, 222), (215, 214, 229, 230), (208, 207, 222, 223), (216, 215, 230, 231), (209, 208, 223, 224), (217, 216, 231, 232), (210, 209, 224, 225), (218, 217, 232, 233), (211, 210, 225, 226), (223, 222, 237, 238), (231, 230, 245, 246), (224, 223, 238, 239), (232, 231, 246, 247), (225, 224, 239, 240), (233, 232, 247, 248), (226, 225, 240, 241), (234, 233, 248, 249), (227, 226, 241, 242), (235, 234, 249, 250), (228, 227, 242, 243), (221, 296, 236), (205, 235, 250), (229, 228, 243, 244), (222, 221, 236, 237), (230, 229, 244, 245), (242, 241, 256, 257), (250, 249, 264, 265), (243, 242, 257, 258), (236, 296, 251), (205, 250, 265), (244, 243, 258, 259), (237, 236, 251, 252), (245, 244, 259, 260), (238, 237, 252, 253), (246, 245, 260, 261), (239, 238, 253, 254), (247, 246, 261, 262), (240, 239, 254, 255), (248, 247, 262, 263), (241, 240, 255, 256), (249, 248, 263, 264), (261, 260, 275, 276), (254, 253, 268, 269), (262, 261, 276, 277), (255, 254, 269, 270), (263, 262, 277, 278), (256, 255, 270, 271), (264, 263, 278, 279), (257, 256, 271, 272), (265, 264, 279, 280), (258, 257, 272, 273), (251, 296, 266), (205, 265, 280), (259, 258, 273, 274), (252, 251, 266, 267), (260, 259, 274, 275), (253, 252, 267, 268), (280, 279, 294, 295), (273, 272, 287, 288), (266, 296, 281), (205, 280, 295), (274, 273, 288, 289), (267, 266, 281, 282), (275, 274, 289, 290), (268, 267, 282, 283), (276, 275, 290, 291), (269, 268, 283, 284), (277, 276, 291, 292), (270, 269, 284, 285), (278, 277, 292, 293), (271, 270, 285, 286), (279, 278, 293, 294), (272, 271, 286, 287), (284, 283, 299, 300), (292, 291, 307, 308), (285, 284, 300, 301), (293, 292, 308, 309), (286, 285, 301, 302), (294, 293, 309, 310), (287, 286, 302, 303), (295, 294, 310, 311), (288, 287, 303, 304), (281, 296, 297), (205, 295, 311), (289, 288, 304, 305), (282, 281, 297, 298), (290, 289, 305, 306), (283, 282, 298, 299), (291, 290, 306, 307), (304, 303, 318, 319), (297, 296, 312), (205, 311, 326), (305, 304, 319, 320), (298, 297, 312, 313), (306, 305, 320, 321), (299, 298, 313, 314), (307, 306, 321, 322), (300, 299, 314, 315), (308, 307, 322, 323), (301, 300, 315, 316), (309, 308, 323, 324), (302, 301, 316, 317), (310, 309, 324, 325), (303, 302, 317, 318), (311, 310, 325, 326), (323, 322, 337, 338), (316, 315, 330, 331), (324, 323, 338, 339), (317, 316, 331, 332), (325, 324, 339, 340), (318, 317, 332, 333), (326, 325, 340, 341), (319, 318, 333, 334), (312, 296, 327), (205, 326, 341), (320, 319, 334, 335), (313, 312, 327, 328), (321, 320, 335, 336), (314, 313, 328, 329), (322, 321, 336, 337), (315, 314, 329, 330), (205, 341, 356), (335, 334, 349, 350), (328, 327, 342, 343), (336, 335, 350, 351), (329, 328, 343, 344), (337, 336, 351, 352), (330, 329, 344, 345), (338, 337, 352, 353), (331, 330, 345, 346), (339, 338, 353, 354), (332, 331, 346, 347), (340, 339, 354, 355), (333, 332, 347, 348), (341, 340, 355, 356), (334, 333, 348, 349), (327, 296, 342), (354, 353, 368, 369), (347, 346, 361, 362), (355, 354, 369, 370), (348, 347, 362, 363), (356, 355, 370, 371), (349, 348, 363, 364), (342, 296, 357), (205, 356, 371), (350, 349, 364, 365), (343, 342, 357, 358), (351, 350, 365, 366), (344, 343, 358, 359), (352, 351, 366, 367), (345, 344, 359, 360), (353, 352, 367, 368), (346, 345, 360, 361), (358, 357, 372, 373), (366, 365, 380, 381), (359, 358, 373, 374), (367, 366, 381, 382), (360, 359, 374, 375), (368, 367, 382, 383), (361, 360, 375, 376), (369, 368, 383, 384), (362, 361, 376, 377), (370, 369, 384, 385), (363, 362, 377, 378), (371, 370, 385, 386), (364, 363, 378, 379), (357, 296, 372), (205, 371, 386), (365, 364, 379, 380), (377, 376, 391, 392), (385, 384, 399, 400), (378, 377, 392, 393), (386, 385, 400, 401), (379, 378, 393, 394), (372, 296, 387), (205, 386, 401), (380, 379, 394, 395), (373, 372, 387, 388), (381, 380, 395, 396), (374, 373, 388, 389), (382, 381, 396, 397), (375, 374, 389, 390), (383, 382, 397, 398), (376, 375, 390, 391), (384, 383, 398, 399), (396, 395, 410, 411), (389, 388, 403, 404), (397, 396, 411, 412), (390, 389, 404, 405), (398, 397, 412, 413), (391, 390, 405, 406), (399, 398, 413, 414), (392, 391, 406, 407), (400, 399, 414, 415), (393, 392, 407, 408), (401, 400, 415, 416), (394, 393, 408, 409), (387, 296, 402), (205, 401, 416), (395, 394, 409, 410), (388, 387, 402, 403), (415, 414, 429, 430), (408, 407, 422, 423), (416, 415, 430, 431), (409, 408, 423, 424), (402, 296, 417), (205, 416, 431), (410, 409, 424, 425), (403, 402, 417, 418), (411, 410, 425, 426), (404, 403, 418, 419), (412, 411, 426, 427), (405, 404, 419, 420), (413, 412, 427, 428), (406, 405, 420, 421), (414, 413, 428, 429), (407, 406, 421, 422), (419, 418, 433, 434), (427, 426, 441, 442), (420, 419, 434, 435), (428, 427, 442, 443), (421, 420, 435, 436), (429, 428, 443, 444), (422, 421, 436, 437), (430, 429, 444, 445), (423, 422, 437, 438), (431, 430, 445, 446), (424, 423, 438, 439), (417, 296, 432), (205, 431, 446), (425, 424, 439, 440), (418, 417, 432, 433), (426, 425, 440, 441), (438, 437, 452, 453), (446, 445, 460, 461), (439, 438, 453, 454), (432, 296, 447), (205, 446, 461), (440, 439, 454, 455), (433, 432, 447, 448), (441, 440, 455, 456), (434, 433, 448, 449), (442, 441, 456, 457), (435, 434, 449, 450), (443, 442, 457, 458), (436, 435, 450, 451), (444, 443, 458, 459), (437, 436, 451, 452), (445, 444, 459, 460), (457, 456, 471, 472), (450, 449, 464, 465), (458, 457, 472, 473), (451, 450, 465, 466), (459, 458, 473, 474), (452, 451, 466, 467), (460, 459, 474, 475), (453, 452, 467, 468), (461, 460, 475, 476), (454, 453, 468, 469), (447, 296, 462), (205, 461, 476), (455, 454, 469, 470), (448, 447, 462, 463), (456, 455, 470, 471), (449, 448, 463, 464), (476, 475, 480, 481), (469, 468, 6, 7), (462, 296, 0), (205, 476, 481), (470, 469, 7, 8), (463, 462, 0, 1), (471, 470, 8, 477), (464, 463, 1, 2), (472, 471, 477, 478), (465, 464, 2, 3), (473, 472, 478, 479), (466, 465, 3, 4), (474, 473, 479, 9), (467, 466, 4, 5), (475, 474, 9, 480), (468, 467, 5, 6)])
me_sphere_001.materials.append(mat_insetlight)
me_sphere_001.use_remesh_preserve_volume = False
me_sphere_001.use_remesh_preserve_attributes = False
me_sphere_001.use_mirror_vertex_groups = False
me_sphere_001.update()
me_sphere = bpy.data.meshes.new('Sphere')
me_sphere.from_pydata([(0.0, 0.01756, 0.08827), (0.0, 0.03444, 0.08315), (0.0, 0.05, 0.07483), (0.0, 0.06364, 0.06364), (0.0, 0.07483, 0.05), (0.0, 0.08315, 0.03444), (0.0, 0.08827, 0.01756), (0.0, 0.09, 8.309e-08), (0.0, 0.08827, -0.01756), (0.0, 0.05, -0.07483), (0.003425, 0.01722, 0.08827), (0.006719, 0.03378, 0.08315), (0.009755, 0.04904, 0.07483), (0.01242, 0.06242, 0.06364), (0.0146, 0.07339, 0.05), (0.01622, 0.08155, 0.03444), (0.01722, 0.08657, 0.01756), (0.01756, 0.08827, 8.309e-08), (0.01722, 0.08657, -0.01756), (0.01622, 0.08155, -0.03444), (0.0146, 0.07339, -0.05), (0.01242, 0.06242, -0.06364), (0.009755, 0.04904, -0.07483), (0.006719, 0.03378, -0.08315), (0.003425, 0.01722, -0.08827), (0.006719, 0.01622, 0.08827), (0.01318, 0.03182, 0.08315), (0.01913, 0.0462, 0.07483), (0.02435, 0.0588, 0.06364), (0.02864, 0.06914, 0.05), (0.03182, 0.07682, 0.03444), (0.03378, 0.08155, 0.01756), (0.03444, 0.08315, 8.309e-08), (0.03378, 0.08155, -0.01756), (0.03182, 0.07682, -0.03444), (0.02864, 0.06914, -0.05), (0.02435, 0.0588, -0.06364), (0.01913, 0.0462, -0.07483), (0.01318, 0.03182, -0.08315), (0.006719, 0.01622, -0.08827), (0.009755, 0.0146, 0.08827), (0.01913, 0.02864, 0.08315), (0.02778, 0.04157, 0.07483), (0.03536, 0.05291, 0.06364), (0.04157, 0.06222, 0.05), (0.0462, 0.06914, 0.03444), (0.04904, 0.07339, 0.01756), (0.05, 0.07483, 8.309e-08), (0.04904, 0.07339, -0.01756), (0.0462, 0.06914, -0.03444), (0.04157, 0.06222, -0.05), (0.03536, 0.05291, -0.06364), (0.02778, 0.04157, -0.07483), (0.01913, 0.02864, -0.08315), (0.009755, 0.0146, -0.08827), (0.01242, 0.01242, 0.08827), (0.02435, 0.02435, 0.08315), (0.03536, 0.03536, 0.07483), (0.045, 0.045, 0.06364), (0.05291, 0.05291, 0.05), (0.0588, 0.0588, 0.03444), (0.06242, 0.06242, 0.01756), (0.06364, 0.06364, 8.309e-08), (0.06242, 0.06242, -0.01756), (0.0588, 0.0588, -0.03444), (0.05291, 0.05291, -0.05), (0.045, 0.045, -0.06364), (0.03536, 0.03536, -0.07483), (0.02435, 0.02435, -0.08315), (0.01242, 0.01242, -0.08827), (0.0146, 0.009755, 0.08827), (0.02864, 0.01913, 0.08315), (0.04157, 0.02778, 0.07483), (0.05291, 0.03536, 0.06364), (0.06222, 0.04157, 0.05), (0.06914, 0.0462, 0.03444), (0.07339, 0.04904, 0.01756), (0.07483, 0.05, 8.309e-08), (0.07339, 0.04904, -0.01756), (0.06914, 0.0462, -0.03444), (0.06222, 0.04157, -0.05), (0.05291, 0.03536, -0.06364), (0.04157, 0.02778, -0.07483), (0.02864, 0.01913, -0.08315), (0.0146, 0.009755, -0.08827), (0.01622, 0.006719, 0.08827), (0.03182, 0.01318, 0.08315), (0.0462, 0.01913, 0.07483), (0.0588, 0.02435, 0.06364), (0.06914, 0.02864, 0.05), (0.07682, 0.03182, 0.03444), (0.08155, 0.03378, 0.01756), (0.08315, 0.03444, 8.309e-08), (0.08155, 0.03378, -0.01756), (0.07682, 0.03182, -0.03444), (0.06914, 0.02864, -0.05), (0.0588, 0.02435, -0.06364), (0.0462, 0.01913, -0.07483), (0.03182, 0.01318, -0.08315), (0.01622, 0.006719, -0.08827), (0.01722, 0.003425, 0.08827), (0.03378, 0.006719, 0.08315), (0.04904, 0.009755, 0.07483), (0.06242, 0.01242, 0.06364), (0.07339, 0.0146, 0.05), (0.08155, 0.01622, 0.03444), (0.08657, 0.01722, 0.01756), (0.08827, 0.01756, 8.309e-08), (0.08657, 0.01722, -0.01756), (0.08155, 0.01622, -0.03444), (0.07339, 0.0146, -0.05), (0.06242, 0.01242, -0.06364), (0.04904, 0.009755, -0.07483), (0.03378, 0.006719, -0.08315), (0.01722, 0.003425, -0.08827), (0.01756, -2.94e-08, 0.08827), (0.03444, -2.873e-08, 0.08315), (0.05, -2.806e-08, 0.07483), (0.06364, -2.873e-08, 0.06364), (0.07483, -3.007e-08, 0.05), (0.08315, -2.47e-08, 0.03444), (0.08827, -3.543e-08, 0.01756), (0.09, -3.409e-08, 8.309e-08), (0.08827, -3.543e-08, -0.01756), (0.08315, -2.068e-08, -0.03444), (0.07483, -3.007e-08, -0.05), (0.06364, -2.873e-08, -0.06364), (0.05, -3.074e-08, -0.07483), (0.03444, -2.739e-08, -0.08315), (0.01756, -2.772e-08, -0.08827), (0.01722, -0.003425, 0.08827), (0.03378, -0.006719, 0.08315), (0.04904, -0.009755, 0.07483), (0.06242, -0.01242, 0.06364), (0.07339, -0.0146, 0.05), (0.08155, -0.01622, 0.03444), (0.08657, -0.01722, 0.01756), (0.08827, -0.01756, 8.309e-08), (0.08657, -0.01722, -0.01756), (0.08155, -0.01622, -0.03444), (0.07339, -0.0146, -0.05), (0.06242, -0.01242, -0.06364), (0.04904, -0.009755, -0.07483), (0.03378, -0.006719, -0.08315), (0.01722, -0.003425, -0.08827), (0.01622, -0.006719, 0.08827), (0.03182, -0.01318, 0.08315), (0.0462, -0.01913, 0.07483), (0.0588, -0.02435, 0.06364), (0.06914, -0.02864, 0.05), (0.07682, -0.03182, 0.03444), (0.08155, -0.03378, 0.01756), (0.08315, -0.03444, 8.309e-08), (0.08155, -0.03378, -0.01756), (0.07682, -0.03182, -0.03444), (0.06914, -0.02864, -0.05), (0.0588, -0.02435, -0.06364), (0.0462, -0.01913, -0.07483), (0.03182, -0.01318, -0.08315), (0.01622, -0.006719, -0.08827), (0.0146, -0.009755, 0.08827), (0.02864, -0.01913, 0.08315), (0.04157, -0.02778, 0.07483), (0.05291, -0.03536, 0.06364), (0.06222, -0.04157, 0.05), (0.06914, -0.0462, 0.03444), (0.07339, -0.04904, 0.01756), (0.07483, -0.05, 8.309e-08), (0.07339, -0.04904, -0.01756), (0.06914, -0.0462, -0.03444), (0.06222, -0.04157, -0.05), (0.05291, -0.03536, -0.06364), (0.04157, -0.02778, -0.07483), (0.02864, -0.01913, -0.08315), (0.0146, -0.009755, -0.08827), (0.01242, -0.01242, 0.08827), (0.02435, -0.02435, 0.08315), (0.03536, -0.03536, 0.07483), (0.045, -0.045, 0.06364), (0.05291, -0.05291, 0.05), (0.0588, -0.0588, 0.03444), (0.06242, -0.06242, 0.01756), (0.06364, -0.06364, 8.309e-08), (0.06242, -0.06242, -0.01756), (0.0588, -0.0588, -0.03444), (0.05291, -0.05291, -0.05), (0.045, -0.045, -0.06364), (0.03536, -0.03536, -0.07483), (0.02435, -0.02435, -0.08315), (0.01242, -0.01242, -0.08827), (0.009755, -0.0146, 0.08827), (0.01913, -0.02864, 0.08315), (0.02778, -0.04157, 0.07483), (0.03536, -0.05291, 0.06364), (0.04157, -0.06222, 0.05), (0.0462, -0.06914, 0.03444), (0.04904, -0.07339, 0.01756), (0.05, -0.07483, 8.309e-08), (0.04904, -0.07339, -0.01756), (0.0462, -0.06914, -0.03444), (0.04157, -0.06222, -0.05), (0.03536, -0.05291, -0.06364), (0.02778, -0.04157, -0.07483), (0.01913, -0.02864, -0.08315), (0.009755, -0.0146, -0.08827), (0.0, -2.933e-08, -0.09), (0.006719, -0.01622, 0.08827), (0.01318, -0.03182, 0.08315), (0.01913, -0.0462, 0.07483), (0.02435, -0.0588, 0.06364), (0.02864, -0.06914, 0.05), (0.03182, -0.07682, 0.03444), (0.03378, -0.08155, 0.01756), (0.03444, -0.08315, 8.309e-08), (0.03378, -0.08155, -0.01756), (0.03182, -0.07682, -0.03444), (0.02864, -0.06914, -0.05), (0.02435, -0.0588, -0.06364), (0.01913, -0.0462, -0.07483), (0.01318, -0.03182, -0.08315), (0.006719, -0.01622, -0.08827), (0.003425, -0.01722, 0.08827), (0.006719, -0.03378, 0.08315), (0.009755, -0.04904, 0.07483), (0.01242, -0.06242, 0.06364), (0.0146, -0.07339, 0.05), (0.01622, -0.08155, 0.03444), (0.01722, -0.08657, 0.01756), (0.01756, -0.08827, 8.309e-08), (0.01722, -0.08657, -0.01756), (0.01622, -0.08155, -0.03444), (0.0146, -0.07339, -0.05), (0.01242, -0.06242, -0.06364), (0.009755, -0.04904, -0.07483), (0.006719, -0.03378, -0.08315), (0.003425, -0.01722, -0.08827), (-6.491e-10, -0.01756, 0.08827), (3.71e-09, -0.03444, 0.08315), (2.368e-09, -0.05, 0.07483), (-2.325e-09, -0.06364, 0.06364), (-7.69e-09, -0.07483, 0.05), (5.721e-09, -0.08315, 0.03444), (-7.69e-09, -0.08827, 0.01756), (-9.031e-09, -0.09, 8.309e-08), (-7.69e-09, -0.08827, -0.01756), (5.721e-09, -0.08315, -0.03444), (-7.69e-09, -0.07483, -0.05), (-2.325e-09, -0.06364, -0.06364), (-9.844e-10, -0.05, -0.07483), (3.567e-10, -0.03444, -0.08315), (3.567e-10, -0.01756, -0.08827), (-0.003425, -0.01722, 0.08827), (-0.006719, -0.03378, 0.08315), (-0.009755, -0.04904, 0.07483), (-0.01242, -0.06242, 0.06364), (-0.0146, -0.07339, 0.05), (-0.01622, -0.08155, 0.03444), (-0.01722, -0.08657, 0.01756), (-0.01756, -0.08827, 8.309e-08), (-0.01722, -0.08657, -0.01756), (-0.01622, -0.08155, -0.03444), (-0.0146, -0.07339, -0.05), (-0.01242, -0.06242, -0.06364), (-0.009755, -0.04904, -0.07483), (-0.006719, -0.03378, -0.08315), (-0.003425, -0.01722, -0.08827), (-0.006719, -0.01622, 0.08827), (-0.01318, -0.03182, 0.08315), (-0.01913, -0.0462, 0.07483), (-0.02435, -0.0588, 0.06364), (-0.02864, -0.06914, 0.05), (-0.03182, -0.07682, 0.03444), (-0.03378, -0.08155, 0.01756), (-0.03444, -0.08315, 8.309e-08), (-0.03378, -0.08155, -0.01756), (-0.03182, -0.07682, -0.03444), (-0.02864, -0.06914, -0.05), (-0.02435, -0.0588, -0.06364), (-0.01913, -0.0462, -0.07483), (-0.01318, -0.03182, -0.08315), (-0.006719, -0.01622, -0.08827), (-0.009755, -0.0146, 0.08827), (-0.01913, -0.02864, 0.08315), (-0.02778, -0.04157, 0.07483), (-0.03536, -0.05291, 0.06364), (-0.04157, -0.06222, 0.05), (-0.0462, -0.06914, 0.03444), (-0.04904, -0.07339, 0.01756), (-0.05, -0.07483, 8.309e-08), (-0.04904, -0.07339, -0.01756), (-0.0462, -0.06914, -0.03444), (-0.04157, -0.06222, -0.05), (-0.03536, -0.05291, -0.06364), (-0.02778, -0.04157, -0.07483), (-0.01913, -0.02864, -0.08315), (-0.009755, -0.0146, -0.08827), (-2.074e-08, -5.006e-08, 0.09), (-0.01242, -0.01242, 0.08827), (-0.02435, -0.02435, 0.08315), (-0.03536, -0.03536, 0.07483), (-0.045, -0.045, 0.06364), (-0.05291, -0.05291, 0.05), (-0.0588, -0.0588, 0.03444), (-0.06242, -0.06242, 0.01756), (-0.06364, -0.06364, 8.309e-08), (-0.06242, -0.06242, -0.01756), (-0.0588, -0.0588, -0.03444), (-0.05291, -0.05291, -0.05), (-0.045, -0.045, -0.06364), (-0.03536, -0.03536, -0.07483), (-0.02435, -0.02435, -0.08315), (-0.01242, -0.01242, -0.08827), (-0.0146, -0.009755, 0.08827), (-0.02864, -0.01913, 0.08315), (-0.04157, -0.02778, 0.07483), (-0.05291, -0.03536, 0.06364), (-0.06222, -0.04157, 0.05), (-0.06914, -0.0462, 0.03444), (-0.07339, -0.04904, 0.01756), (-0.07483, -0.05, 8.309e-08), (-0.07339, -0.04904, -0.01756), (-0.06914, -0.0462, -0.03444), (-0.06222, -0.04157, -0.05), (-0.05291, -0.03536, -0.06364), (-0.04157, -0.02778, -0.07483), (-0.02864, -0.01913, -0.08315), (-0.0146, -0.009755, -0.08827), (-0.01622, -0.006719, 0.08827), (-0.03182, -0.01318, 0.08315), (-0.0462, -0.01913, 0.07483), (-0.0588, -0.02435, 0.06364), (-0.06914, -0.02864, 0.05), (-0.07682, -0.03182, 0.03444), (-0.08155, -0.03378, 0.01756), (-0.08315, -0.03444, 8.309e-08), (-0.08155, -0.03378, -0.01756), (-0.07682, -0.03182, -0.03444), (-0.06914, -0.02864, -0.05), (-0.0588, -0.02435, -0.06364), (-0.0462, -0.01913, -0.07483), (-0.03182, -0.01318, -0.08315), (-0.01622, -0.006719, -0.08827), (-0.01722, -0.003425, 0.08827), (-0.03378, -0.006719, 0.08315), (-0.04904, -0.009755, 0.07483), (-0.06242, -0.01242, 0.06364), (-0.07339, -0.0146, 0.05), (-0.08155, -0.01622, 0.03444), (-0.08657, -0.01722, 0.01756), (-0.08827, -0.01756, 8.309e-08), (-0.08657, -0.01722, -0.01756), (-0.08155, -0.01622, -0.03444), (-0.07339, -0.0146, -0.05), (-0.06242, -0.01242, -0.06364), (-0.04904, -0.009755, -0.07483), (-0.03378, -0.006719, -0.08315), (-0.01722, -0.003425, -0.08827), (-0.01756, -2.806e-08, 0.08827), (-0.03444, -2.537e-08, 0.08315), (-0.05, -2.537e-08, 0.07483), (-0.06364, -1.666e-08, 0.06364), (-0.07483, -1.263e-08, 0.05), (-0.08315, -2.873e-08, 0.03444), (-0.08827, -8.61e-09, 0.01756), (-0.09, -1.263e-08, 8.309e-08), (-0.08827, -8.61e-09, -0.01756), (-0.08315, -2.873e-08, -0.03444), (-0.07483, -1.263e-08, -0.05), (-0.06364, -1.666e-08, -0.06364), (-0.05, -2.336e-08, -0.07483), (-0.03444, -2.269e-08, -0.08315), (-0.01756, -2.839e-08, -0.08827), (-0.01722, 0.003425, 0.08827), (-0.03378, 0.006719, 0.08315), (-0.04904, 0.009755, 0.07483), (-0.06242, 0.01242, 0.06364), (-0.07339, 0.0146, 0.05), (-0.08155, 0.01622, 0.03444), (-0.08657, 0.01722, 0.01756), (-0.08827, 0.01756, 8.309e-08), (-0.08657, 0.01722, -0.01756), (-0.08155, 0.01622, -0.03444), (-0.07339, 0.0146, -0.05), (-0.06242, 0.01242, -0.06364), (-0.04904, 0.009755, -0.07483), (-0.03378, 0.006719, -0.08315), (-0.01722, 0.003425, -0.08827), (-0.01622, 0.006719, 0.08827), (-0.03182, 0.01318, 0.08315), (-0.0462, 0.01913, 0.07483), (-0.0588, 0.02435, 0.06364), (-0.06914, 0.02864, 0.05), (-0.07682, 0.03182, 0.03444), (-0.08155, 0.03378, 0.01756), (-0.08315, 0.03444, 8.309e-08), (-0.08155, 0.03378, -0.01756), (-0.07682, 0.03182, -0.03444), (-0.06914, 0.02864, -0.05), (-0.0588, 0.02435, -0.06364), (-0.0462, 0.01913, -0.07483), (-0.03182, 0.01318, -0.08315), (-0.01622, 0.006719, -0.08827), (-0.0146, 0.009755, 0.08827), (-0.02864, 0.01913, 0.08315), (-0.04157, 0.02778, 0.07483), (-0.05291, 0.03536, 0.06364), (-0.06222, 0.04157, 0.05), (-0.06914, 0.0462, 0.03444), (-0.07339, 0.04904, 0.01756), (-0.07483, 0.05, 8.309e-08), (-0.07339, 0.04904, -0.01756), (-0.06914, 0.0462, -0.03444), (-0.06222, 0.04157, -0.05), (-0.05291, 0.03536, -0.06364), (-0.04157, 0.02778, -0.07483), (-0.02864, 0.01913, -0.08315), (-0.0146, 0.009755, -0.08827), (-0.01242, 0.01242, 0.08827), (-0.02435, 0.02435, 0.08315), (-0.03536, 0.03536, 0.07483), (-0.045, 0.045, 0.06364), (-0.05291, 0.05291, 0.05), (-0.0588, 0.0588, 0.03444), (-0.06242, 0.06242, 0.01756), (-0.06364, 0.06364, 8.309e-08), (-0.06242, 0.06242, -0.01756), (-0.0588, 0.0588, -0.03444), (-0.05291, 0.05291, -0.05), (-0.045, 0.045, -0.06364), (-0.03536, 0.03536, -0.07483), (-0.02435, 0.02435, -0.08315), (-0.01242, 0.01242, -0.08827), (-0.009755, 0.0146, 0.08827), (-0.01913, 0.02864, 0.08315), (-0.02778, 0.04157, 0.07483), (-0.03536, 0.05291, 0.06364), (-0.04157, 0.06222, 0.05), (-0.0462, 0.06914, 0.03444), (-0.04904, 0.07339, 0.01756), (-0.05, 0.07483, 8.309e-08), (-0.04904, 0.07339, -0.01756), (-0.0462, 0.06914, -0.03444), (-0.04157, 0.06222, -0.05), (-0.03536, 0.05291, -0.06364), (-0.02778, 0.04157, -0.07483), (-0.01913, 0.02864, -0.08315), (-0.009755, 0.0146, -0.08827), (-0.006719, 0.01622, 0.08827), (-0.01318, 0.03182, 0.08315), (-0.01913, 0.0462, 0.07483), (-0.02435, 0.0588, 0.06364), (-0.02864, 0.06914, 0.05), (-0.03182, 0.07682, 0.03444), (-0.03378, 0.08155, 0.01756), (-0.03444, 0.08315, 8.309e-08), (-0.03378, 0.08155, -0.01756), (-0.03182, 0.07682, -0.03444), (-0.02864, 0.06914, -0.05), (-0.02435, 0.0588, -0.06364), (-0.01913, 0.0462, -0.07483), (-0.01318, 0.03182, -0.08315), (-0.006719, 0.01622, -0.08827), (-0.003425, 0.01722, 0.08827), (-0.006719, 0.03378, 0.08315), (-0.009755, 0.04904, 0.07483), (-0.01242, 0.06242, 0.06364), (-0.0146, 0.07339, 0.05), (-0.01622, 0.08155, 0.03444), (-0.01722, 0.08657, 0.01756), (-0.01756, 0.08827, 8.309e-08), (-0.01722, 0.08657, -0.01756), (-0.01622, 0.08155, -0.03444), (-0.0146, 0.07339, -0.05), (-0.01242, 0.06242, -0.06364), (-0.009755, 0.04904, -0.07483), (-0.006719, 0.03378, -0.08315), (-0.003425, 0.01722, -0.08827), (5.721e-09, 0.08315, -0.03444), (2.45e-08, 0.07483, -0.05), (1.377e-08, 0.06364, -0.06364), (7.062e-09, 0.03444, -0.08315), (1.363e-09, 0.01756, -0.08827)], [], [(481, 480, 23, 24), (7, 6, 16, 17), (0, 296, 10), (205, 481, 24), (8, 7, 17, 18), (1, 0, 10, 11), (477, 8, 18, 19), (2, 1, 11, 12), (478, 477, 19, 20), (3, 2, 12, 13), (479, 478, 20, 21), (4, 3, 13, 14), (9, 479, 21, 22), (5, 4, 14, 15), (480, 9, 22, 23), (6, 5, 15, 16), (15, 14, 29, 30), (23, 22, 37, 38), (16, 15, 30, 31), (24, 23, 38, 39), (17, 16, 31, 32), (10, 296, 25), (205, 24, 39), (18, 17, 32, 33), (11, 10, 25, 26), (19, 18, 33, 34), (12, 11, 26, 27), (20, 19, 34, 35), (13, 12, 27, 28), (21, 20, 35, 36), (14, 13, 28, 29), (22, 21, 36, 37), (34, 33, 48, 49), (27, 26, 41, 42), (35, 34, 49, 50), (28, 27, 42, 43), (36, 35, 50, 51), (29, 28, 43, 44), (37, 36, 51, 52), (30, 29, 44, 45), (38, 37, 52, 53), (31, 30, 45, 46), (39, 38, 53, 54), (32, 31, 46, 47), (25, 296, 40), (205, 39, 54), (33, 32, 47, 48), (26, 25, 40, 41), (53, 52, 67, 68), (46, 45, 60, 61), (54, 53, 68, 69), (47, 46, 61, 62), (40, 296, 55), (205, 54, 69), (48, 47, 62, 63), (41, 40, 55, 56), (49, 48, 63, 64), (42, 41, 56, 57), (50, 49, 64, 65), (43, 42, 57, 58), (51, 50, 65, 66), (44, 43, 58, 59), (52, 51, 66, 67), (45, 44, 59, 60), (65, 64, 79, 80), (58, 57, 72, 73), (66, 65, 80, 81), (59, 58, 73, 74), (67, 66, 81, 82), (60, 59, 74, 75), (68, 67, 82, 83), (61, 60, 75, 76), (69, 68, 83, 84), (62, 61, 76, 77), (55, 296, 70), (205, 69, 84), (63, 62, 77, 78), (56, 55, 70, 71), (64, 63, 78, 79), (57, 56, 71, 72), (84, 83, 98, 99), (77, 76, 91, 92), (70, 296, 85), (205, 84, 99), (78, 77, 92, 93), (71, 70, 85, 86), (79, 78, 93, 94), (72, 71, 86, 87), (80, 79, 94, 95), (73, 72, 87, 88), (81, 80, 95, 96), (74, 73, 88, 89), (82, 81, 96, 97), (75, 74, 89, 90), (83, 82, 97, 98), (76, 75, 90, 91), (88, 87, 102, 103), (96, 95, 110, 111), (89, 88, 103, 104), (97, 96, 111, 112), (90, 89, 104, 105), (98, 97, 112, 113), (91, 90, 105, 106), (99, 98, 113, 114), (92, 91, 106, 107), (85, 296, 100), (205, 99, 114), (93, 92, 107, 108), (86, 85, 100, 101), (94, 93, 108, 109), (87, 86, 101, 102), (95, 94, 109, 110), (107, 106, 121, 122), (100, 296, 115), (205, 114, 129), (108, 107, 122, 123), (101, 100, 115, 116), (109, 108, 123, 124), (102, 101, 116, 117), (110, 109, 124, 125), (103, 102, 117, 118), (111, 110, 125, 126), (104, 103, 118, 119), (112, 111, 126, 127), (105, 104, 119, 120), (113, 112, 127, 128), (106, 105, 120, 121), (114, 113, 128, 129), (126, 125, 140, 141), (119, 118, 133, 134), (127, 126, 141, 142), (120, 119, 134, 135), (128, 127, 142, 143), (121, 120, 135, 136), (129, 128, 143, 144), (122, 121, 136, 137), (115, 296, 130), (205, 129, 144), (123, 122, 137, 138), (116, 115, 130, 131), (124, 123, 138, 139), (117, 116, 131, 132), (125, 124, 139, 140), (118, 117, 132, 133), (130, 296, 145), (205, 144, 159), (138, 137, 152, 153), (131, 130, 145, 146), (139, 138, 153, 154), (132, 131, 146, 147), (140, 139, 154, 155), (133, 132, 147, 148), (141, 140, 155, 156), (134, 133, 148, 149), (142, 141, 156, 157), (135, 134, 149, 150), (143, 142, 157, 158), (136, 135, 150, 151), (144, 143, 158, 159), (137, 136, 151, 152), (149, 148, 163, 164), (157, 156, 171, 172), (150, 149, 164, 165), (158, 157, 172, 173), (151, 150, 165, 166), (159, 158, 173, 174), (152, 151, 166, 167), (145, 296, 160), (205, 159, 174), (153, 152, 167, 168), (146, 145, 160, 161), (154, 153, 168, 169), (147, 146, 161, 162), (155, 154, 169, 170), (148, 147, 162, 163), (156, 155, 170, 171), (168, 167, 182, 183), (161, 160, 175, 176), (169, 168, 183, 184), (162, 161, 176, 177), (170, 169, 184, 185), (163, 162, 177, 178), (171, 170, 185, 186), (164, 163, 178, 179), (172, 171, 186, 187), (165, 164, 179, 180), (173, 172, 187, 188), (166, 165, 180, 181), (174, 173, 188, 189), (167, 166, 181, 182), (160, 296, 175), (205, 174, 189), (187, 186, 201, 202), (180, 179, 194, 195), (188, 187, 202, 203), (181, 180, 195, 196), (189, 188, 203, 204), (182, 181, 196, 197), (175, 296, 190), (205, 189, 204), (183, 182, 197, 198), (176, 175, 190, 191), (184, 183, 198, 199), (177, 176, 191, 192), (185, 184, 199, 200), (178, 177, 192, 193), (186, 185, 200, 201), (179, 178, 193, 194), (199, 198, 214, 215), (192, 191, 207, 208), (200, 199, 215, 216), (193, 192, 208, 209), (201, 200, 216, 217), (194, 193, 209, 210), (202, 201, 217, 218), (195, 194, 210, 211), (203, 202, 218, 219), (196, 195, 211, 212), (204, 203, 219, 220), (197, 196, 212, 213), (190, 296, 206), (205, 204, 220), (198, 197, 213, 214), (191, 190, 206, 207), (219, 218, 233, 234), (212, 211, 226, 227), (220, 219, 234, 235), (213, 212, 227, 228), (206, 296, 221), (205, 220, 235), (214, 213, 228, 229), (207, 206, 221, 222), (215, 214, 229, 230), (208, 207, 222, 223), (216, 215, 230, 231), (209, 208, 223, 224), (217, 216, 231, 232), (210, 209, 224, 225), (218, 217, 232, 233), (211, 210, 225, 226), (223, 222, 237, 238), (231, 230, 245, 246), (224, 223, 238, 239), (232, 231, 246, 247), (225, 224, 239, 240), (233, 232, 247, 248), (226, 225, 240, 241), (234, 233, 248, 249), (227, 226, 241, 242), (235, 234, 249, 250), (228, 227, 242, 243), (221, 296, 236), (205, 235, 250), (229, 228, 243, 244), (222, 221, 236, 237), (230, 229, 244, 245), (242, 241, 256, 257), (250, 249, 264, 265), (243, 242, 257, 258), (236, 296, 251), (205, 250, 265), (244, 243, 258, 259), (237, 236, 251, 252), (245, 244, 259, 260), (238, 237, 252, 253), (246, 245, 260, 261), (239, 238, 253, 254), (247, 246, 261, 262), (240, 239, 254, 255), (248, 247, 262, 263), (241, 240, 255, 256), (249, 248, 263, 264), (261, 260, 275, 276), (254, 253, 268, 269), (262, 261, 276, 277), (255, 254, 269, 270), (263, 262, 277, 278), (256, 255, 270, 271), (264, 263, 278, 279), (257, 256, 271, 272), (265, 264, 279, 280), (258, 257, 272, 273), (251, 296, 266), (205, 265, 280), (259, 258, 273, 274), (252, 251, 266, 267), (260, 259, 274, 275), (253, 252, 267, 268), (280, 279, 294, 295), (273, 272, 287, 288), (266, 296, 281), (205, 280, 295), (274, 273, 288, 289), (267, 266, 281, 282), (275, 274, 289, 290), (268, 267, 282, 283), (276, 275, 290, 291), (269, 268, 283, 284), (277, 276, 291, 292), (270, 269, 284, 285), (278, 277, 292, 293), (271, 270, 285, 286), (279, 278, 293, 294), (272, 271, 286, 287), (284, 283, 299, 300), (292, 291, 307, 308), (285, 284, 300, 301), (293, 292, 308, 309), (286, 285, 301, 302), (294, 293, 309, 310), (287, 286, 302, 303), (295, 294, 310, 311), (288, 287, 303, 304), (281, 296, 297), (205, 295, 311), (289, 288, 304, 305), (282, 281, 297, 298), (290, 289, 305, 306), (283, 282, 298, 299), (291, 290, 306, 307), (304, 303, 318, 319), (297, 296, 312), (205, 311, 326), (305, 304, 319, 320), (298, 297, 312, 313), (306, 305, 320, 321), (299, 298, 313, 314), (307, 306, 321, 322), (300, 299, 314, 315), (308, 307, 322, 323), (301, 300, 315, 316), (309, 308, 323, 324), (302, 301, 316, 317), (310, 309, 324, 325), (303, 302, 317, 318), (311, 310, 325, 326), (323, 322, 337, 338), (316, 315, 330, 331), (324, 323, 338, 339), (317, 316, 331, 332), (325, 324, 339, 340), (318, 317, 332, 333), (326, 325, 340, 341), (319, 318, 333, 334), (312, 296, 327), (205, 326, 341), (320, 319, 334, 335), (313, 312, 327, 328), (321, 320, 335, 336), (314, 313, 328, 329), (322, 321, 336, 337), (315, 314, 329, 330), (205, 341, 356), (335, 334, 349, 350), (328, 327, 342, 343), (336, 335, 350, 351), (329, 328, 343, 344), (337, 336, 351, 352), (330, 329, 344, 345), (338, 337, 352, 353), (331, 330, 345, 346), (339, 338, 353, 354), (332, 331, 346, 347), (340, 339, 354, 355), (333, 332, 347, 348), (341, 340, 355, 356), (334, 333, 348, 349), (327, 296, 342), (354, 353, 368, 369), (347, 346, 361, 362), (355, 354, 369, 370), (348, 347, 362, 363), (356, 355, 370, 371), (349, 348, 363, 364), (342, 296, 357), (205, 356, 371), (350, 349, 364, 365), (343, 342, 357, 358), (351, 350, 365, 366), (344, 343, 358, 359), (352, 351, 366, 367), (345, 344, 359, 360), (353, 352, 367, 368), (346, 345, 360, 361), (358, 357, 372, 373), (366, 365, 380, 381), (359, 358, 373, 374), (367, 366, 381, 382), (360, 359, 374, 375), (368, 367, 382, 383), (361, 360, 375, 376), (369, 368, 383, 384), (362, 361, 376, 377), (370, 369, 384, 385), (363, 362, 377, 378), (371, 370, 385, 386), (364, 363, 378, 379), (357, 296, 372), (205, 371, 386), (365, 364, 379, 380), (377, 376, 391, 392), (385, 384, 399, 400), (378, 377, 392, 393), (386, 385, 400, 401), (379, 378, 393, 394), (372, 296, 387), (205, 386, 401), (380, 379, 394, 395), (373, 372, 387, 388), (381, 380, 395, 396), (374, 373, 388, 389), (382, 381, 396, 397), (375, 374, 389, 390), (383, 382, 397, 398), (376, 375, 390, 391), (384, 383, 398, 399), (396, 395, 410, 411), (389, 388, 403, 404), (397, 396, 411, 412), (390, 389, 404, 405), (398, 397, 412, 413), (391, 390, 405, 406), (399, 398, 413, 414), (392, 391, 406, 407), (400, 399, 414, 415), (393, 392, 407, 408), (401, 400, 415, 416), (394, 393, 408, 409), (387, 296, 402), (205, 401, 416), (395, 394, 409, 410), (388, 387, 402, 403), (415, 414, 429, 430), (408, 407, 422, 423), (416, 415, 430, 431), (409, 408, 423, 424), (402, 296, 417), (205, 416, 431), (410, 409, 424, 425), (403, 402, 417, 418), (411, 410, 425, 426), (404, 403, 418, 419), (412, 411, 426, 427), (405, 404, 419, 420), (413, 412, 427, 428), (406, 405, 420, 421), (414, 413, 428, 429), (407, 406, 421, 422), (419, 418, 433, 434), (427, 426, 441, 442), (420, 419, 434, 435), (428, 427, 442, 443), (421, 420, 435, 436), (429, 428, 443, 444), (422, 421, 436, 437), (430, 429, 444, 445), (423, 422, 437, 438), (431, 430, 445, 446), (424, 423, 438, 439), (417, 296, 432), (205, 431, 446), (425, 424, 439, 440), (418, 417, 432, 433), (426, 425, 440, 441), (438, 437, 452, 453), (446, 445, 460, 461), (439, 438, 453, 454), (432, 296, 447), (205, 446, 461), (440, 439, 454, 455), (433, 432, 447, 448), (441, 440, 455, 456), (434, 433, 448, 449), (442, 441, 456, 457), (435, 434, 449, 450), (443, 442, 457, 458), (436, 435, 450, 451), (444, 443, 458, 459), (437, 436, 451, 452), (445, 444, 459, 460), (457, 456, 471, 472), (450, 449, 464, 465), (458, 457, 472, 473), (451, 450, 465, 466), (459, 458, 473, 474), (452, 451, 466, 467), (460, 459, 474, 475), (453, 452, 467, 468), (461, 460, 475, 476), (454, 453, 468, 469), (447, 296, 462), (205, 461, 476), (455, 454, 469, 470), (448, 447, 462, 463), (456, 455, 470, 471), (449, 448, 463, 464), (476, 475, 480, 481), (469, 468, 6, 7), (462, 296, 0), (205, 476, 481), (470, 469, 7, 8), (463, 462, 0, 1), (471, 470, 8, 477), (464, 463, 1, 2), (472, 471, 477, 478), (465, 464, 2, 3), (473, 472, 478, 479), (466, 465, 3, 4), (474, 473, 479, 9), (467, 466, 4, 5), (475, 474, 9, 480), (468, 467, 5, 6)])
me_sphere.materials.append(mat_insetlight)
me_sphere.use_remesh_preserve_volume = False
me_sphere.use_remesh_preserve_attributes = False
me_sphere.use_mirror_vertex_groups = False
me_sphere.update()
me_wallmesh_001 = bpy.data.meshes.new('wallmesh.001')
me_wallmesh_001.from_pydata([(0.25, 3.0, -3.0), (0.25, 3.0, 3.0), (0.25, -3.0, -3.0), (0.25, -3.0, 3.0), (-4.123e-07, 2.75, -3.0), (-4.123e-07, 2.75, 3.0), (4.123e-07, -2.75, -3.0), (4.123e-07, -2.75, 3.0)], [], [(0, 1, 3, 2), (2, 3, 7, 6), (6, 7, 5, 4), (4, 5, 1, 0), (2, 6, 4, 0), (7, 3, 1, 5)])
me_wallmesh_001.materials.append(mat_front_wall)
me_wallmesh_001.use_remesh_preserve_volume = False
me_wallmesh_001.use_remesh_preserve_attributes = False
me_wallmesh_001.use_mirror_vertex_groups = False
me_wallmesh_001.update()
me_wallmesh_004 = bpy.data.meshes.new('wallmesh.004')
me_wallmesh_004.from_pydata([(3.0, -0.25, -3.0), (3.0, -0.25, 3.0), (-3.0, -0.25, -3.0), (-3.0, -0.25, 3.0), (2.75, 1.172e-07, -3.0), (2.75, 1.172e-07, 3.0), (-2.75, -1.172e-07, -3.0), (-2.75, -1.172e-07, 3.0)], [], [(0, 1, 3, 2), (2, 3, 7, 6), (6, 7, 5, 4), (4, 5, 1, 0), (2, 6, 4, 0), (7, 3, 1, 5)])
me_wallmesh_004.materials.append(mat_side_wall)
me_wallmesh_004.use_remesh_preserve_volume = False
me_wallmesh_004.use_remesh_preserve_attributes = False
me_wallmesh_004.use_mirror_vertex_groups = False
me_wallmesh_004.update()
me_wallmesh_002 = bpy.data.meshes.new('wallmesh.002')
me_wallmesh_002.from_pydata([(-3.0, 0.25, -3.0), (-3.0, 0.25, 3.0), (3.0, 0.25, -3.0), (3.0, 0.25, 3.0), (-2.75, 1.232e-07, -3.0), (-2.75, 1.232e-07, 3.0), (2.75, -1.232e-07, -3.0), (2.75, -1.232e-07, 3.0)], [], [(0, 1, 3, 2), (2, 3, 7, 6), (6, 7, 5, 4), (4, 5, 1, 0), (2, 6, 4, 0), (7, 3, 1, 5)])
me_wallmesh_002.materials.append(mat_side_wall)
me_wallmesh_002.use_remesh_preserve_volume = False
me_wallmesh_002.use_remesh_preserve_attributes = False
me_wallmesh_002.use_mirror_vertex_groups = False
me_wallmesh_002.update()
me_wallmesh_003 = bpy.data.meshes.new('wallmesh.003')
me_wallmesh_003.from_pydata([(-0.25, -3.0, -3.0), (-0.25, -3.0, 3.0), (-0.25, 3.0, -3.0), (-0.25, 3.0, 3.0), (-2.981e-09, -2.75, -3.0), (-2.981e-09, -2.75, 3.0), (2.981e-09, 2.75, -3.0), (2.981e-09, 2.75, 3.0)], [], [(0, 1, 3, 2), (2, 3, 7, 6), (6, 7, 5, 4), (4, 5, 1, 0), (2, 6, 4, 0), (7, 3, 1, 5)])
me_wallmesh_003.materials.append(mat_side_wall)
me_wallmesh_003.use_remesh_preserve_volume = False
me_wallmesh_003.use_remesh_preserve_attributes = False
me_wallmesh_003.use_mirror_vertex_groups = False
me_wallmesh_003.update()
me_cube_002 = bpy.data.meshes.new('Cube.002')
me_cube_002.from_pydata([(-3.0, -3.0, -0.125), (-3.0, -3.0, 0.125), (-3.0, 3.0, -0.125), (-3.0, 3.0, 0.125), (3.0, -3.0, -0.125), (3.0, -3.0, 0.125), (3.0, 3.0, -0.125), (3.0, 3.0, 0.125)], [], [(0, 1, 3, 2), (2, 3, 7, 6), (6, 7, 5, 4), (4, 5, 1, 0), (2, 6, 4, 0), (7, 3, 1, 5)])
me_cube_002.materials.append(mat_plastic)
me_cube_002.use_remesh_preserve_volume = False
me_cube_002.use_remesh_preserve_attributes = False
me_cube_002.use_mirror_vertex_groups = False
me_cube_002.update()
me_cylinder_001 = bpy.data.meshes.new('Cylinder.001')
me_cylinder_001.from_pydata([(0.0, 0.5, -3.0), (0.0, 0.5, 2.8), (0.09755, 0.4904, -3.0), (0.09755, 0.4904, 2.8), (0.1913, 0.4619, -3.0), (0.1913, 0.4619, 2.8), (0.2778, 0.4157, -3.0), (0.2778, 0.4157, 2.8), (0.3536, 0.3536, -3.0), (0.3536, 0.3536, 2.8), (0.4157, 0.2778, -3.0), (0.4157, 0.2778, 2.8), (0.4619, 0.1913, -3.0), (0.4619, 0.1913, 2.8), (0.4904, 0.09755, -3.0), (0.4904, 0.09755, 2.8), (0.5, 3.775e-08, -3.0), (0.5, 3.775e-08, 2.8), (0.4904, -0.09755, -3.0), (0.4904, -0.09755, 2.8), (0.4619, -0.1913, -3.0), (0.4619, -0.1913, 2.8), (0.4157, -0.2778, -3.0), (0.4157, -0.2778, 2.8), (0.3536, -0.3536, -3.0), (0.3536, -0.3536, 2.8), (0.2778, -0.4157, -3.0), (0.2778, -0.4157, 2.8), (0.1913, -0.4619, -3.0), (0.1913, -0.4619, 2.8), (0.09755, -0.4904, -3.0), (0.09755, -0.4904, 2.8), (-1.629e-07, -0.5, -3.0), (-1.629e-07, -0.5, 2.8), (-0.09755, -0.4904, -3.0), (-0.09755, -0.4904, 2.8), (-0.1913, -0.4619, -3.0), (-0.1913, -0.4619, 2.8), (-0.2778, -0.4157, -3.0), (-0.2778, -0.4157, 2.8), (-0.3536, -0.3536, -3.0), (-0.3536, -0.3536, 2.8), (-0.4157, -0.2778, -3.0), (-0.4157, -0.2778, 2.8), (-0.4619, -0.1913, -3.0), (-0.4619, -0.1913, 2.8), (-0.4904, -0.09754, -3.0), (-0.4904, -0.09754, 2.8), (-0.5, 4.828e-07, -3.0), (-0.5, 4.828e-07, 2.8), (-0.4904, 0.09755, -3.0), (-0.4904, 0.09755, 2.8), (-0.4619, 0.1913, -3.0), (-0.4619, 0.1913, 2.8), (-0.4157, 0.2778, -3.0), (-0.4157, 0.2778, 2.8), (-0.3536, 0.3536, -3.0), (-0.3536, 0.3536, 2.8), (-0.2778, 0.4157, -3.0), (-0.2778, 0.4157, 2.8), (-0.1913, 0.4619, -3.0), (-0.1913, 0.4619, 2.8), (-0.09754, 0.4904, -3.0), (-0.09754, 0.4904, 2.8)], [], [(0, 1, 3, 2), (2, 3, 5, 4), (4, 5, 7, 6), (6, 7, 9, 8), (8, 9, 11, 10), (10, 11, 13, 12), (12, 13, 15, 14), (14, 15, 17, 16), (16, 17, 19, 18), (18, 19, 21, 20), (20, 21, 23, 22), (22, 23, 25, 24), (24, 25, 27, 26), (26, 27, 29, 28), (28, 29, 31, 30), (30, 31, 33, 32), (32, 33, 35, 34), (34, 35, 37, 36), (36, 37, 39, 38), (38, 39, 41, 40), (40, 41, 43, 42), (42, 43, 45, 44), (44, 45, 47, 46), (46, 47, 49, 48), (48, 49, 51, 50), (50, 51, 53, 52), (52, 53, 55, 54), (54, 55, 57, 56), (56, 57, 59, 58), (58, 59, 61, 60), (3, 1, 63, 61, 59, 57, 55, 53, 51, 49, 47, 45, 43, 41, 39, 37, 35, 33, 31, 29, 27, 25, 23, 21, 19, 17, 15, 13, 11, 9, 7, 5), (60, 61, 63, 62), (62, 63, 1, 0), (0, 2, 4, 6, 8, 10, 12, 14, 16, 18, 20, 22, 24, 26, 28, 30, 32, 34, 36, 38, 40, 42, 44, 46, 48, 50, 52, 54, 56, 58, 60, 62)])
me_cylinder_001.materials.append(mat_columnlight)
me_cylinder_001.use_remesh_preserve_volume = False
me_cylinder_001.use_remesh_preserve_attributes = False
me_cylinder_001.use_mirror_vertex_groups = False
me_cylinder_001.update()
me_cube_006 = bpy.data.meshes.new('Cube.006')
me_cube_006.from_pydata([(-2.884, -2.884, 1.831), (-2.884, -2.884, 8.159), (-2.884, 2.884, 1.831), (-2.884, 2.884, 8.159), (2.884, -2.884, 1.831), (2.884, -2.884, 8.159), (2.884, 2.884, 1.831), (2.884, 2.884, 8.159)], [], [(0, 1, 3, 2), (2, 3, 7, 6), (6, 7, 5, 4), (4, 5, 1, 0), (2, 6, 4, 0), (7, 3, 1, 5)])
me_cube_006.materials.append(mat_water)
me_cube_006.use_remesh_preserve_volume = False
me_cube_006.use_remesh_preserve_attributes = False
me_cube_006.use_mirror_vertex_groups = False
me_cube_006.update()
me_cube_001 = bpy.data.meshes.new('Cube.001')
me_cube_001.from_pydata([(-1.0, -1.0, -1.0), (-1.0, -1.0, 1.0), (-1.0, 1.0, -1.0), (-1.0, 1.0, 1.0), (1.0, -1.0, -1.0), (1.0, -1.0, 1.0), (1.0, 1.0, -1.0), (1.0, 1.0, 1.0)], [], [(0, 1, 3, 2), (2, 3, 7, 6), (6, 7, 5, 4), (4, 5, 1, 0), (2, 6, 4, 0), (7, 3, 1, 5)])
me_cube_001.materials.append(mat_plastic)
me_cube_001.use_remesh_preserve_volume = False
me_cube_001.use_remesh_preserve_attributes = False
me_cube_001.use_mirror_vertex_groups = False
me_cube_001.update()

# ---- curves / text
cu_datawire = bpy.data.curves.new('DataWire', 'CURVE')
cu_datawire.dimensions = '3D'
_sp = cu_datawire.splines.new('BEZIER'); _sp.bezier_points.add(1)
_sp.bezier_points.foreach_set('co', [-1.066, -0.06979, 0.0008534, 2.149, -5.871, -1.892])
_sp.bezier_points.foreach_set('handle_left', [-1.734, -0.2928, 0.05882, 2.394, -4.047, -2.103])
_sp.bezier_points.foreach_set('handle_right', [3.133, 1.331, -0.3633, 2.016, -6.856, -1.778])
for _p, _l, _r in zip(_sp.bezier_points, ['ALIGNED', 'ALIGNED'], ['ALIGNED', 'ALIGNED']): _p.handle_left_type = _l; _p.handle_right_type = _r
_sp.order_u = 0
_sp.order_v = 0
_sp.resolution_u = 40
cu_datawire.materials.append(mat_groundwire)
cu_datawire.use_path = True
cu_datawire.use_path_clamp = True
cu_datawire.bevel_depth = 0.015
cu_datawire.resolution_u = 40
cu_datawire.fill_mode = 'FULL'
cu_powerwire = bpy.data.curves.new('PowerWire', 'CURVE')
cu_powerwire.dimensions = '3D'
_sp = cu_powerwire.splines.new('BEZIER'); _sp.bezier_points.add(1)
_sp.bezier_points.foreach_set('co', [-1.119, 0.04617, 0.2003, 2.097, -5.716, -1.688])
_sp.bezier_points.foreach_set('handle_left', [-1.792, -0.1624, 0.2655, 2.507, -3.75, -1.909])
_sp.bezier_points.foreach_set('handle_right', [3.075, 1.347, -0.2062, 1.894, -6.689, -1.579])
for _p, _l, _r in zip(_sp.bezier_points, ['ALIGNED', 'ALIGNED'], ['ALIGNED', 'ALIGNED']): _p.handle_left_type = _l; _p.handle_right_type = _r
_sp.order_u = 0
_sp.order_v = 0
_sp.resolution_u = 40
cu_powerwire.materials.append(mat_wirematerial)
cu_powerwire.use_path = True
cu_powerwire.use_path_clamp = True
cu_powerwire.bevel_depth = 0.015
cu_powerwire.resolution_u = 40
cu_powerwire.fill_mode = 'FULL'
cu_groundwire = bpy.data.curves.new('GroundWire', 'CURVE')
cu_groundwire.dimensions = '3D'
_sp = cu_groundwire.splines.new('BEZIER'); _sp.bezier_points.add(1)
_sp.bezier_points.foreach_set('co', [-1.127, 0.07577, 0.03144, 2.18, -5.746, -1.849])
_sp.bezier_points.foreach_set('handle_left', [-1.78, -0.1923, 0.07302, 2.789, -3.658, -2.054])
_sp.bezier_points.foreach_set('handle_right', [2.842, 1.705, -0.2212, 1.901, -6.702, -1.755])
for _p, _l, _r in zip(_sp.bezier_points, ['ALIGNED', 'ALIGNED'], ['ALIGNED', 'ALIGNED']): _p.handle_left_type = _l; _p.handle_right_type = _r
_sp.order_u = 0
_sp.order_v = 0
_sp.resolution_u = 40
cu_groundwire.materials.append(mat_datawire)
cu_groundwire.use_path = True
cu_groundwire.use_path_clamp = True
cu_groundwire.bevel_depth = 0.015
cu_groundwire.resolution_u = 40
cu_groundwire.fill_mode = 'FULL'
cu_waterinputpipe = bpy.data.curves.new('WaterInputPipe', 'CURVE')
cu_waterinputpipe.dimensions = '3D'
_sp = cu_waterinputpipe.splines.new('BEZIER'); _sp.bezier_points.add(1)
_sp.bezier_points.foreach_set('co', [-1.0, 0.0, 0.0, 1.843, -5.957, -2.307])
_sp.bezier_points.foreach_set('handle_left', [-1.681, -0.1918, 9.303e-09, 2.423, -3.96, -2.307])
_sp.bezier_points.foreach_set('handle_right', [3.219, 1.189, -5.767e-08, 1.564, -6.917, -2.307])
for _p, _l, _r in zip(_sp.bezier_points, ['ALIGNED', 'ALIGNED'], ['ALIGNED', 'ALIGNED']): _p.handle_left_type = _l; _p.handle_right_type = _r
_sp.order_u = 0
_sp.order_v = 0
_sp.resolution_u = 40
cu_waterinputpipe.materials.append(mat_waterinletpipe)
cu_waterinputpipe.use_path = True
cu_waterinputpipe.use_path_clamp = True
cu_waterinputpipe.bevel_depth = 0.15
cu_waterinputpipe.resolution_u = 40
cu_waterinputpipe.fill_mode = 'FULL'
cu_surfsphere = bpy.data.curves.new('SurfSphere', 'CURVE')
cu_surfsphere.dimensions = '3D'
_sp = cu_surfsphere.splines.new('NURBS'); _sp.points.add(39)
_sp.points.foreach_set('co', [0.0, 0.0, -1.0, 1.0, -1.0, 0.0, -1.0, 0.7071, -1.0, 0.0, 0.0, 1.0, -1.0, 0.0, 1.0, 0.7071, 0.0, 0.0, 1.0, 1.0, 0.0, 0.0, -1.0, 0.3536, -1.0, -1.0, -1.0, 0.25, -1.0, -1.0, 0.0, 0.3536, -1.0, -1.0, 1.0, 0.25, 0.0, 0.0, 1.0, 0.3536, 0.0, 0.0, -1.0, 1.0, 0.0, -1.0, -1.0, 0.7071, 0.0, -1.0, 0.0, 1.0, 0.0, -1.0, 1.0, 0.7071, 0.0, 0.0, 1.0, 1.0, 0.0, 0.0, -1.0, 0.3536, 1.0, -1.0, -1.0, 0.25, 1.0, -1.0, 0.0, 0.3536, 1.0, -1.0, 1.0, 0.25, 0.0, 0.0, 1.0, 0.3536, 0.0, 0.0, -1.0, 1.0, 1.0, 0.0, -1.0, 0.7071, 1.0, 0.0, 0.0, 1.0, 1.0, 0.0, 1.0, 0.7071, 0.0, 0.0, 1.0, 1.0, 0.0, 0.0, -1.0, 0.3536, 1.0, 1.0, -1.0, 0.25, 1.0, 1.0, 0.0, 0.3536, 1.0, 1.0, 1.0, 0.25, 0.0, 0.0, 1.0, 0.3536, 0.0, 0.0, -1.0, 1.0, 0.0, 1.0, -1.0, 0.7071, 0.0, 1.0, 0.0, 1.0, 0.0, 1.0, 1.0, 0.7071, 0.0, 0.0, 1.0, 1.0, 0.0, 0.0, -1.0, 0.3536, -1.0, 1.0, -1.0, 0.25, -1.0, 1.0, 0.0, 0.3536, -1.0, 1.0, 1.0, 0.25, 0.0, 0.0, 1.0, 0.3536])
_sp.points.foreach_set('radius', [0.0, 0.0, 0.0, 0.0, 0.0, 0.0, 0.0, 0.0, 0.0, 0.0, 0.0, 0.0, 0.0, 0.0, 0.0, 0.0, 0.0, 0.0, 0.0, 0.0, 0.0, 0.0, 0.0, 0.0, 0.0, 0.0, 0.0, 0.0, 0.0, 0.0, 0.0, 0.0, 0.0, 0.0, 0.0, 0.0, 0.0, 0.0, 0.0, 0.0])
_sp.order_u = 3
_sp.resolution_u = 4
_sp.resolution_v = 4
_sp.use_cyclic_v = True
_sp.use_endpoint_u = True
_sp.use_bezier_u = True
cu_surfsphere.materials.append(mat_water)
cu_surfsphere.use_path_clamp = True
cu_surfsphere.bevel_resolution = 0
cu_surfsphere.resolution_u = 4
cu_surfsphere.resolution_v = 4
cu_surfsphere.fill_mode = 'HALF'

# ---- objects
ob_waterinflow = bpy.data.objects.new('WaterInflow', me_cylinder)
ob_datawire = bpy.data.objects.new('DataWire', cu_datawire)
ob_powerwire = bpy.data.objects.new('PowerWire', cu_powerwire)
ob_groundwire = bpy.data.objects.new('GroundWire', cu_groundwire)
ob_waterinputpipe = bpy.data.objects.new('WaterInputPipe', cu_waterinputpipe)
ob_light_001 = bpy.data.objects.new('light.001', me_sphere_001)
ob_light = bpy.data.objects.new('light', me_sphere)
ob_wall_x = bpy.data.objects.new('wall+x', me_wallmesh_001)
ob_wall_y = bpy.data.objects.new('wall-y', me_wallmesh_004)
ob_wall_y_1 = bpy.data.objects.new('wall+y', me_wallmesh_002)
ob_wall_x_1 = bpy.data.objects.new('wall-x', me_wallmesh_003)
ob_lid = bpy.data.objects.new('Lid', me_cube_002)
ob_column = bpy.data.objects.new('Column', me_cylinder_001)
ob_watervolume = bpy.data.objects.new('WaterVolume', me_cube_006)
ob_base = bpy.data.objects.new('Base', me_cube_001)
ob_camera = bpy.data.objects.new('Camera', cam_camera)
ob_surfsphere = bpy.data.objects.new('SurfSphere', cu_surfsphere)

# ---- transforms, parenting, visibility, modifiers, constraints
ob_waterinflow.location = (0.0, 0.0, 7.8)
ob_waterinflow.scale = (0.8972, 0.8972, 1.0)
ob_waterinflow.lineart.crease_threshold = 0.0
_m = ob_waterinflow.modifiers.new('Fluid', 'FLUID')
_m.fluid_type = 'FLOW'
ob_datawire.location = (2.643, 4.047, 0.4309)
ob_datawire.rotation_euler = (-6.322, 0.2508, 0.9597)
ob_datawire.lineart.crease_threshold = 0.0
ob_powerwire.location = (2.746, 3.923, 0.2246)
ob_powerwire.rotation_euler = (-6.322, 0.2508, 0.9597)
ob_powerwire.lineart.crease_threshold = 0.0
ob_groundwire.location = (2.752, 3.979, 0.4039)
ob_groundwire.rotation_euler = (-6.322, 0.2508, 0.9597)
ob_groundwire.lineart.crease_threshold = 0.0
ob_waterinputpipe.location = (2.503, 3.931, 0.26)
ob_waterinputpipe.rotation_euler = (-6.388, 0.2926, 1.054)
ob_waterinputpipe.lineart.crease_threshold = 0.0
ob_light_001.location = (-2.0, -2.0, 7.971)
ob_light_001.lineart.crease_threshold = 0.0
_m = ob_light_001.modifiers.new('Array', 'ARRAY')
_m.count = 3
_m.fit_length = 32.0
_m.use_constant_offset = True
_m.constant_offset_displace = (2.0, 0.0, 0.0)
_m.use_relative_offset = False
_m.relative_offset_displace = (3.0, 0.0, 0.0)
_m = ob_light_001.modifiers.new('Array.001', 'ARRAY')
_m.count = 3
_m.fit_length = 32.0
_m.use_constant_offset = True
_m.constant_offset_displace = (0.0, 2.0, 0.0)
_m.use_relative_offset = False
_m.relative_offset_displace = (3.0, 0.0, 0.0)
ob_light.location = (-2.0, -2.0, 2.004)
ob_light.lineart.crease_threshold = 0.0
_m = ob_light.modifiers.new('Fluid', 'FLUID')
_m.fluid_type = 'FLOW'
_m = ob_light.modifiers.new('Array', 'ARRAY')
_m.count = 3
_m.fit_length = 32.0
_m.use_constant_offset = True
_m.constant_offset_displace = (2.0, 0.0, 0.0)
_m.use_relative_offset = False
_m.relative_offset_displace = (3.0, 0.0, 0.0)
_m = ob_light.modifiers.new('Array.001', 'ARRAY')
_m.count = 3
_m.fit_length = 32.0
_m.use_constant_offset = True
_m.constant_offset_displace = (0.0, 2.0, 0.0)
_m.use_relative_offset = False
_m.relative_offset_displace = (3.0, 0.0, 0.0)
ob_wall_x.location = (2.75, 0.0, 5.0)
ob_wall_x.lineart.crease_threshold = 0.0
_m = ob_wall_x.modifiers.new('Fluid', 'FLUID')
_m.fluid_type = 'EFFECTOR'
ob_wall_y.location = (0.0, -2.75, 5.0)
ob_wall_y.lineart.crease_threshold = 0.0
_m = ob_wall_y.modifiers.new('Fluid', 'FLUID')
_m.fluid_type = 'EFFECTOR'
ob_wall_y_1.location = (-1.49e-08, 2.75, 5.0)
ob_wall_y_1.lineart.crease_threshold = 0.0
_m = ob_wall_y_1.modifiers.new('Fluid', 'FLUID')
_m.fluid_type = 'EFFECTOR'
ob_wall_x_1.location = (-2.75, 0.0, 5.0)
ob_wall_x_1.lineart.crease_threshold = 0.0
_m = ob_wall_x_1.modifiers.new('Fluid', 'FLUID')
_m.fluid_type = 'EFFECTOR'
ob_lid.location = (0.0, 0.0, 8.125)
ob_lid.lineart.crease_threshold = 0.0
ob_column.location = (0.0, 0.0, 5.0)
ob_column.lineart.crease_threshold = 0.0
_m = ob_column.modifiers.new('Fluid', 'FLUID')
_m.fluid_type = 'EFFECTOR'
ob_watervolume.location = (0.0, 0.0, 0.0)
ob_watervolume.display_type = 'SOLID'
ob_watervolume.lineart.crease_threshold = 0.0
_m = ob_watervolume.modifiers.new('Fluid', 'FLUID')
_m.fluid_type = 'DOMAIN'
ob_base.location = (0.0, 0.0, 1.0)
ob_base.scale = (3.0, 3.0, 1.0)
ob_base.lineart.crease_threshold = 0.0
ob_camera.location = (16.0, 0.0, 4.5)
ob_camera.rotation_euler = (1.571, -0.0, 1.571)
ob_camera.lock_rotations_4d = False
ob_camera.empty_display_type = 'ARROWS'
ob_camera.color = (0.0, 0.0, 0.0, 0.0)
ob_camera.display_type = 'WIRE'
ob_camera.lineart.crease_threshold = 0.0
ob_surfsphere.location = (0.0, 0.0, 0.0)
ob_surfsphere.empty_image_offset = (0.0, 0.0)
ob_surfsphere.lineart.crease_threshold = 0.0

# ---- collection membership
col_collection_1.objects.link(ob_waterinflow)
col_collection_1.objects.link(ob_datawire)
col_collection_1.objects.link(ob_powerwire)
col_collection_1.objects.link(ob_groundwire)
col_collection_1.objects.link(ob_waterinputpipe)
col_collection_1.objects.link(ob_light_001)
col_collection_1.objects.link(ob_light)
col_collection_1.objects.link(ob_wall_x)
col_collection_1.objects.link(ob_wall_y)
col_collection_1.objects.link(ob_wall_y_1)
col_collection_1.objects.link(ob_wall_x_1)
col_collection_1.objects.link(ob_lid)
col_collection_1.objects.link(ob_column)
col_collection_1.objects.link(ob_watervolume)
col_collection_1.objects.link(ob_base)
col_collection_1.objects.link(ob_camera)
col_collection_20.objects.link(ob_surfsphere)
def _layer_coll(name, lc=None):
    lc = lc or bpy.context.view_layer.layer_collection
    for c in lc.children:
        if c.name == name: return c
        r = _layer_coll(name, c)
        if r: return r
_layer_coll('Collection 20').exclude = True

# ---- scene / render settings (as saved in the file)
scene.camera = ob_camera
scene.frame_start = 1; scene.frame_end = 144; scene.frame_set(101)
scene.render.engine = 'CYCLES'
scene.render.resolution_x = 1024
scene.render.resolution_y = 1024
scene.render.dither_intensity = 0.0
scene.cycles.samples = 128
scene.cycles.sampling_pattern = 'TABULATED_SOBOL'
scene.cycles.use_adaptive_sampling = False
scene.cycles.use_light_tree = False
scene.cycles.blur_glossy = 0.0
scene.cycles.sample_clamp_indirect = 0.0
scene.view_settings.view_transform = 'Standard'
bpy.context.view_layer.update()
